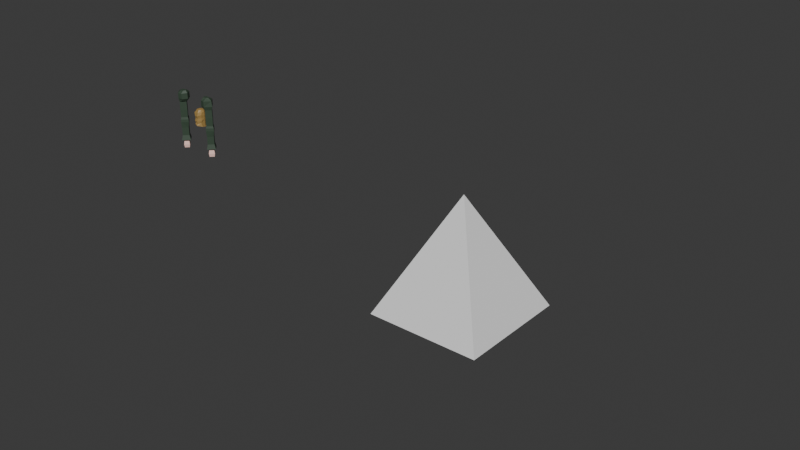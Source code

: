 # Source: desbugapfv.blend  (saved by Blender 4.3.34; exported with 4.5.12 LTS)
import bpy
from mathutils import Matrix  # noqa: F401  (used for matrix-valued properties, if any)

bpy.ops.wm.read_factory_settings(use_empty=True)
scene = bpy.context.scene
scene.name = 'Scene'

# ---- collections
col_collection = bpy.data.collections.new('Collection'); scene.collection.children.link(col_collection)

# ---- materials (node trees are filled in below, after node groups)
mat_m_skin = bpy.data.materials.new('m_skin')
mat_m_shirt = bpy.data.materials.new('m_shirt')
mat_m_pants = bpy.data.materials.new('m_pants')
mat_m_boots = bpy.data.materials.new('m_boots')
mat_m_hair = bpy.data.materials.new('m_hair')

# ---- material node trees
mat_m_skin.use_nodes = True; mat_m_skin.node_tree.nodes.clear()
_N = mat_m_skin.node_tree.nodes; _L = mat_m_skin.node_tree.links
n0 = _N.new('ShaderNodeBsdfPrincipled'); n0.name = 'Principled BSDF'; n0.location = (10, 300)
n0.inputs[0].default_value = (1.0, 0.6445, 0.5647, 1.0)
n1 = _N.new('ShaderNodeOutputMaterial'); n1.name = 'Material Output'; n1.location = (300, 300)
_L.new(n0.outputs[0], n1.inputs[0])
n1.is_active_output = True
mat_m_shirt.use_nodes = True; mat_m_shirt.node_tree.nodes.clear()
_N = mat_m_shirt.node_tree.nodes; _L = mat_m_shirt.node_tree.links
n0 = _N.new('ShaderNodeBsdfPrincipled'); n0.name = 'Principled BSDF'; n0.location = (10, 300)
n0.inputs[0].default_value = (0.04373, 0.07227, 0.04667, 1.0)
n1 = _N.new('ShaderNodeOutputMaterial'); n1.name = 'Material Output'; n1.location = (300, 300)
_L.new(n0.outputs[0], n1.inputs[0])
n1.is_active_output = True
mat_m_pants.use_nodes = True; mat_m_pants.node_tree.nodes.clear()
_N = mat_m_pants.node_tree.nodes; _L = mat_m_pants.node_tree.links
n0 = _N.new('ShaderNodeBsdfPrincipled'); n0.name = 'Principled BSDF'; n0.location = (10, 300)
n0.inputs[0].default_value = (0.0331, 0.02416, 0.0137, 1.0)
n1 = _N.new('ShaderNodeOutputMaterial'); n1.name = 'Material Output'; n1.location = (300, 300)
_L.new(n0.outputs[0], n1.inputs[0])
n1.is_active_output = True
mat_m_boots.use_nodes = True; mat_m_boots.node_tree.nodes.clear()
_N = mat_m_boots.node_tree.nodes; _L = mat_m_boots.node_tree.links
n0 = _N.new('ShaderNodeBsdfPrincipled'); n0.name = 'Principled BSDF'; n0.location = (10, 300)
n0.inputs[0].default_value = (0.01938, 0.01938, 0.01938, 1.0)
n1 = _N.new('ShaderNodeOutputMaterial'); n1.name = 'Material Output'; n1.location = (300, 300)
_L.new(n0.outputs[0], n1.inputs[0])
n1.is_active_output = True
mat_m_hair.use_nodes = True; mat_m_hair.node_tree.nodes.clear()
_N = mat_m_hair.node_tree.nodes; _L = mat_m_hair.node_tree.links
n0 = _N.new('ShaderNodeBsdfPrincipled'); n0.name = 'Principled BSDF'; n0.location = (10, 300)
n0.inputs[0].default_value = (0.3419, 0.2159, 0.0648, 1.0)
n1 = _N.new('ShaderNodeOutputMaterial'); n1.name = 'Material Output'; n1.location = (300, 300)
_L.new(n0.outputs[0], n1.inputs[0])
n1.is_active_output = True

# ---- world
world_world = bpy.data.worlds.new('World'); scene.world = world_world
world_world.use_nodes = True; world_world.node_tree.nodes.clear()
_N = world_world.node_tree.nodes; _L = world_world.node_tree.links
n0 = _N.new('ShaderNodeOutputWorld'); n0.name = 'World Output'; n0.location = (300, 300)
n1 = _N.new('ShaderNodeBackground'); n1.name = 'Background'; n1.location = (10, 300)
n1.inputs[0].default_value = (0.05088, 0.05088, 0.05088, 1.0)
_L.new(n1.outputs[0], n0.inputs[0])
n0.is_active_output = True
world_world.color = (0.05088, 0.05088, 0.05088)
world_world.sun_shadow_jitter_overblur = 0.0

# ---- meshes
me_cube_001 = bpy.data.meshes.new('Cube.001')
me_cube_001.from_pydata([(-0.3008, 0.7015, 5.731), (-0.5584, 0.8973, 7.137), (0.1751, 0.7015, 5.731), (0.1245, 0.9, 7.137), (-0.4524, 0.0, 5.731), (-0.5417, 0.0, 7.409), (0.2939, 0.0, 5.731), (0.1902, 0.0, 7.238), (-0.527, 0.83, 6.144), (0.1907, 0.83, 6.137), (0.333, 0.0, 6.337), (-0.6051, 0.0, 6.137), (-0.6588, 0.5, 7.203), (-0.3374, 0.7758, 5.922), (0.1871, 0.7758, 5.996), (-0.4433, 0.0, 5.922), (0.2885, 0.0, 5.996), (0.2802, 0.4615, 5.731), (-0.4247, 0.3915, 5.731), (0.285, 0.5, 7.253), (0.3618, 0.415, 6.237), (-0.6051, 0.415, 6.137), (0.2878, 0.4134, 5.996), (-0.4692, 0.4129, 5.922), (0.1946, 0.6872, 4.817), (-0.346, 0.705, 4.826), (0.2594, 0.4818, 4.832), (-0.3913, 0.442, 4.82), (-0.4042, 0.0, 4.811), (0.296, 0.0, 4.826), (0.2217, 0.4799, 4.135), (-0.5162, 0.0, 4.093), (0.2878, 0.0, 4.112), (-0.09836, 0.1226, 3.846), (-0.398, 0.5973, 4.239), (-0.09865, 0.0, 3.83), (-0.4107, 0.2797, 7.367), (-0.04948, 0.3252, 7.312), (0.135, 0.0, 7.901), (-0.5452, 0.0, 7.901), (-0.4171, 0.29, 7.901), (-0.05753, 0.324, 7.901), (-0.6858, 0.0, 7.198), (-0.3008, -0.7015, 5.731), (-0.5584, -0.8973, 7.137), (0.1751, -0.7015, 5.731), (0.1245, -0.9, 7.137), (-0.527, -0.83, 6.144), (0.1907, -0.83, 6.137), (-0.6588, -0.5, 7.203), (-0.3374, -0.7758, 5.922), (0.1871, -0.7758, 5.996), (0.2802, -0.4615, 5.731), (-0.4247, -0.3915, 5.731), (0.285, -0.5, 7.253), (0.3618, -0.415, 6.237), (-0.6051, -0.415, 6.137), (0.2878, -0.4134, 5.996), (-0.4692, -0.4129, 5.922), (0.1946, -0.6872, 4.817), (-0.346, -0.705, 4.826), (0.2594, -0.4818, 4.832), (-0.3913, -0.442, 4.82), (0.2217, -0.4799, 4.135), (-0.09836, -0.1226, 3.846), (-0.398, -0.5973, 4.239), (-0.4107, -0.2797, 7.367), (-0.04948, -0.3252, 7.312), (-0.4171, -0.29, 7.901), (-0.05753, -0.324, 7.901)], [], [(21, 12, 1, 8), (8, 1, 3, 9), (20, 19, 7, 10), (4, 15, 23, 18), (13, 8, 9, 14), (23, 21, 8, 13), (20, 22, 14, 9), (2, 14, 22, 17), (17, 22, 16, 6), (18, 23, 13, 0), (0, 13, 14, 2), (10, 16, 22, 20), (15, 11, 21, 23), (9, 3, 19, 20), (0, 2, 24, 25), (36, 12, 42, 5), (27, 25, 34), (27, 34, 31, 28), (2, 17, 26, 24), (18, 0, 25, 27), (17, 6, 29, 26), (4, 18, 27, 28), (12, 19, 3, 1), (36, 37, 19, 12), (32, 35, 33, 30), (35, 31, 34, 33), (26, 30, 24), (26, 29, 32, 30), (11, 42, 12, 21), (37, 36, 40, 41), (19, 37, 7), (38, 41, 40, 39), (7, 37, 41, 38), (36, 5, 39, 40), (56, 47, 44, 49), (47, 48, 46, 44), (55, 10, 7, 54), (4, 53, 58, 15), (50, 51, 48, 47), (58, 50, 47, 56), (55, 48, 51, 57), (45, 52, 57, 51), (52, 6, 16, 57), (53, 43, 50, 58), (43, 45, 51, 50), (10, 55, 57, 16), (15, 58, 56, 11), (48, 55, 54, 46), (43, 60, 59, 45), (66, 5, 42, 49), (62, 65, 60), (62, 28, 31, 65), (45, 59, 61, 52), (53, 62, 60, 43), (52, 61, 29, 6), (4, 28, 62, 53), (49, 44, 46, 54), (66, 49, 54, 67), (32, 63, 64, 35), (35, 64, 65, 31), (61, 59, 63), (61, 63, 32, 29), (11, 56, 49, 42), (67, 69, 68, 66), (54, 7, 67), (38, 39, 68, 69), (7, 38, 69, 67), (66, 68, 39, 5), (24, 30, 34, 25), (33, 34, 30), (64, 63, 65), (59, 60, 65, 63)])
me_cube_001.polygons.foreach_set('material_index', [1, 1, 1, 1, 1, 1, 1, 1, 1, 1, 1, 1, 1, 1, 1, 0, 2, 2, 1, 1, 1, 1, 1, 0, 2, 2, 2, 2, 1, 0, 0, 0, 0, 0, 1, 1, 1, 1, 1, 1, 1, 1, 1, 1, 1, 1, 1, 1, 1, 0, 2, 2, 1, 1, 1, 1, 1, 0, 2, 2, 2, 2, 1, 0, 0, 0, 0, 0, 2, 2, 2, 2])
_uv = me_cube_001.uv_layers.new(name='UVMap')
_uv.uv.foreach_set('vector', [0.5, 0.1875, 0.625, 0.1875, 0.625, 0.25, 0.5, 0.25, 0.5, 0.25, 0.625, 0.25, 0.625, 0.5, 0.5, 0.5, 0.5, 0.5625, 0.625, 0.5625, 0.625, 0.625, 0.5, 0.625, 0.375, 0.125, 0.4824, 0.125, 0.4824, 0.1875, 0.375, 0.1875, 0.4824, 0.25, 0.5, 0.25, 0.5, 0.5, 0.4824, 0.5, 0.4824, 0.1875, 0.5, 0.1875, 0.5, 0.25, 0.4824, 0.25, 0.5, 0.5625, 0.4824, 0.5624, 0.4824, 0.5, 0.5, 0.5, 0.375, 0.5, 0.4824, 0.5, 0.4824, 0.5624, 0.375, 0.5625, 0.375, 0.5625, 0.4824, 0.5624, 0.4824, 0.6248, 0.375, 0.625, 0.375, 0.1875, 0.4824, 0.1875, 0.4824, 0.25, 0.375, 0.25, 0.375, 0.25, 0.4824, 0.25, 0.4824, 0.5, 0.375, 0.5, 0.5, 0.625, 0.4824, 0.6248, 0.4824, 0.5624, 0.5, 0.5625, 0.4824, 0.125, 0.5, 0.125, 0.5, 0.1875, 0.4824, 0.1875, 0.5, 0.5, 0.625, 0.5, 0.625, 0.5625, 0.5, 0.5625, 0.375, 0.25, 0.375, 0.5, 0.375, 0.5, 0.375, 0.25, 0.0, 0.0, 0.0, 0.0, 0.0, 0.0, 0.0, 0.0, 0.375, 0.1875, 0.375, 0.25, 0.375, 0.25, 0.375, 0.1875, 0.375, 0.25, 0.0, 0.0, 0.0, 0.0, 0.375, 0.5, 0.375, 0.5625, 0.375, 0.5625, 0.375, 0.5, 0.375, 0.1875, 0.375, 0.25, 0.375, 0.25, 0.375, 0.1875, 0.375, 0.5625, 0.375, 0.625, 0.375, 0.625, 0.375, 0.5625, 0.375, 0.125, 0.375, 0.1875, 0.375, 0.1875, 0.375, 0.125, 0.625, 0.1875, 0.625, 0.5625, 0.625, 0.5, 0.625, 0.25, 0.625, 0.2635, 0.625, 0.4319, 0.625, 0.5625, 0.625, 0.1875, 0.0, 0.0, 0.25, 0.625, 0.375, 1.0, 0.375, 0.75, 0.25, 0.625, 0.0, 0.0, 0.375, 0.25, 0.375, 1.0, 0.375, 0.5625, 0.0, 0.0, 0.375, 0.5, 0.375, 0.5625, 0.0, 0.0, 0.0, 0.0, 0.0, 0.0, 0.5, 0.125, 0.0, 0.0, 0.625, 0.1875, 0.5, 0.1875, 0.625, 0.4319, 0.625, 0.2635, 0.625, 0.2635, 0.625, 0.4319, 0.0, 0.0, 0.0, 0.0, 0.0, 0.0, 0.625, 0.5622, 0.625, 0.4319, 0.625, 0.2635, 0.625, 0.125, 0.625, 0.5622, 0.625, 0.4319, 0.625, 0.4319, 0.625, 0.5622, 0.625, 0.2635, 0.625, 0.125, 0.625, 0.125, 0.625, 0.2635, 0.5, 0.1875, 0.5, 0.25, 0.625, 0.25, 0.625, 0.1875, 0.5, 0.25, 0.5, 0.5, 0.625, 0.5, 0.625, 0.25, 0.5, 0.5625, 0.5, 0.625, 0.625, 0.625, 0.625, 0.5625, 0.375, 0.125, 0.375, 0.1875, 0.4824, 0.1875, 0.4824, 0.125, 0.4824, 0.25, 0.4824, 0.5, 0.5, 0.5, 0.5, 0.25, 0.4824, 0.1875, 0.4824, 0.25, 0.5, 0.25, 0.5, 0.1875, 0.5, 0.5625, 0.5, 0.5, 0.4824, 0.5, 0.4824, 0.5624, 0.375, 0.5, 0.375, 0.5625, 0.4824, 0.5624, 0.4824, 0.5, 0.375, 0.5625, 0.375, 0.625, 0.4824, 0.6248, 0.4824, 0.5624, 0.375, 0.1875, 0.375, 0.25, 0.4824, 0.25, 0.4824, 0.1875, 0.375, 0.25, 0.375, 0.5, 0.4824, 0.5, 0.4824, 0.25, 0.5, 0.625, 0.5, 0.5625, 0.4824, 0.5624, 0.4824, 0.6248, 0.4824, 0.125, 0.4824, 0.1875, 0.5, 0.1875, 0.5, 0.125, 0.5, 0.5, 0.5, 0.5625, 0.625, 0.5625, 0.625, 0.5, 0.375, 0.25, 0.375, 0.25, 0.375, 0.5, 0.375, 0.5, 0.0, 0.0, 0.0, 0.0, 0.0, 0.0, 0.0, 0.0, 0.375, 0.1875, 0.375, 0.25, 0.375, 0.25, 0.375, 0.1875, 0.0, 0.0, 0.0, 0.0, 0.375, 0.25, 0.375, 0.5, 0.375, 0.5, 0.375, 0.5625, 0.375, 0.5625, 0.375, 0.1875, 0.375, 0.1875, 0.375, 0.25, 0.375, 0.25, 0.375, 0.5625, 0.375, 0.5625, 0.375, 0.625, 0.375, 0.625, 0.375, 0.125, 0.375, 0.125, 0.375, 0.1875, 0.375, 0.1875, 0.625, 0.1875, 0.625, 0.25, 0.625, 0.5, 0.625, 0.5625, 0.625, 0.2635, 0.625, 0.1875, 0.625, 0.5625, 0.625, 0.4319, 0.0, 0.0, 0.375, 0.75, 0.375, 1.0, 0.25, 0.625, 0.25, 0.625, 0.375, 1.0, 0.375, 0.25, 0.0, 0.0, 0.375, 0.5625, 0.375, 0.5, 0.0, 0.0, 0.375, 0.5625, 0.0, 0.0, 0.0, 0.0, 0.0, 0.0, 0.5, 0.125, 0.5, 0.1875, 0.625, 0.1875, 0.0, 0.0, 0.625, 0.4319, 0.625, 0.4319, 0.625, 0.2635, 0.625, 0.2635, 0.0, 0.0, 0.0, 0.0, 0.0, 0.0, 0.625, 0.5622, 0.625, 0.125, 0.625, 0.2635, 0.625, 0.4319, 0.625, 0.5622, 0.625, 0.5622, 0.625, 0.4319, 0.625, 0.4319, 0.625, 0.2635, 0.625, 0.2635, 0.625, 0.125, 0.625, 0.125, 0.375, 0.5, 0.0, 0.0, 0.375, 0.25, 0.375, 0.25, 0.375, 1.0, 0.375, 0.25, 0.375, 0.75, 0.375, 1.0, 0.375, 0.75, 0.375, 0.25, 0.375, 0.5, 0.375, 0.25, 0.375, 0.25, 0.0, 0.0])
me_cube_001.materials.append(mat_m_skin)
me_cube_001.materials.append(mat_m_shirt)
me_cube_001.materials.append(mat_m_pants)
me_cube_001.materials.append(mat_m_boots)
me_cube_001.use_mirror_y = True
me_cube_001.update()
me_cube_002 = bpy.data.meshes.new('Cube.002')
me_cube_002.from_pydata([(-5.765, 4.268, 32.02), (-3.75, 2.253, 32.02), (-3.764, 4.261, 32.02), (-5.765, 4.268, 27.02), (-3.759, 4.261, 27.02), (-3.751, 2.253, 27.02), (-5.924, 4.427, 26.33), (-3.617, 4.405, 26.33), (-3.595, 2.098, 26.33), (-5.416, 3.918, 21.14), (-4.072, 3.918, 21.14), (-4.108, 2.61, 21.14), (-3.417, 1.919, 19.63), (-3.383, 4.639, 19.63), (-6.103, 4.604, 19.63), (-3.647, 2.149, 35.67), (-4.994, 3.496, 35.67), (-5.872, 4.374, 34.91), (-6.053, 4.556, 33.16), (-3.522, 4.503, 33.16), (-3.522, 4.503, 34.91), (-4.283, 3.492, 35.67), (-3.055, 3.309, 32.57), (-2.699, 3.423, 33.17), (-2.79, 3.505, 34.91), (-3.42, 2.945, 35.66), (-5.825, 4.327, 29.52), (-3.722, 4.301, 29.52), (-3.69, 2.193, 29.52), (-3.767, 2.269, 23.64), (-3.731, 4.291, 23.64), (-5.753, 4.255, 23.64), (-3.551, 2.055, 25.49), (-5.968, 4.47, 25.49), (-3.588, 4.434, 25.49), (-3.143, 1.648, 33.16), (-3.23, 1.733, 34.9), (-5.759, 2.266, 32.02), (-5.759, 2.261, 27.02), (-5.903, 2.119, 26.33), (-5.416, 2.575, 21.14), (-6.136, 1.886, 19.63), (-6.0, 2.025, 33.16), (-6.001, 2.025, 34.91), (-4.989, 2.786, 35.67), (-4.807, 1.558, 32.57), (-4.921, 1.201, 33.17), (-5.002, 1.293, 34.91), (-4.442, 1.922, 35.66), (-5.799, 2.224, 29.52), (-5.788, 2.234, 23.64), (-5.932, 2.09, 25.49), (-3.729, 4.293, 21.14), (-5.756, 4.258, 21.14), (-3.764, 2.266, 21.14), (-5.79, 2.232, 21.14), (-4.072, 3.918, 19.27), (-5.416, 3.918, 19.27), (-4.108, 2.61, 19.27), (-5.416, 2.575, 19.27), (-3.992, 3.996, 19.02), (-5.493, 3.996, 19.02), (-4.032, 2.534, 19.02), (-5.493, 2.495, 19.02), (-3.992, 3.996, 17.02), (-5.493, 3.996, 17.02), (-4.032, 2.534, 17.02), (-5.493, 2.495, 17.02), (-5.644, 2.341, 18.02), (-5.644, 4.146, 18.02), (-3.838, 4.146, 18.02), (-3.886, 2.388, 18.02), (4.268, -5.765, 32.02), (2.253, -3.75, 32.02), (4.261, -3.764, 32.02), (4.268, -5.765, 27.02), (4.261, -3.759, 27.02), (2.253, -3.751, 27.02), (4.427, -5.924, 26.33), (4.405, -3.617, 26.33), (2.098, -3.595, 26.33), (3.918, -5.416, 21.14), (3.918, -4.072, 21.14), (2.61, -4.108, 21.14), (1.919, -3.417, 19.63), (4.639, -3.383, 19.63), (4.604, -6.103, 19.63), (2.149, -3.647, 35.67), (3.496, -4.994, 35.67), (4.374, -5.872, 34.91), (4.556, -6.053, 33.16), (4.503, -3.522, 33.16), (4.503, -3.522, 34.91), (3.492, -4.283, 35.67), (3.309, -3.055, 32.57), (3.423, -2.699, 33.17), (3.505, -2.79, 34.91), (2.945, -3.42, 35.66), (4.327, -5.825, 29.52), (4.301, -3.722, 29.52), (2.193, -3.69, 29.52), (2.269, -3.767, 23.64), (4.291, -3.731, 23.64), (4.255, -5.753, 23.64), (2.055, -3.551, 25.49), (4.47, -5.968, 25.49), (4.434, -3.588, 25.49), (1.648, -3.143, 33.16), (1.733, -3.23, 34.9), (2.266, -5.759, 32.02), (2.261, -5.759, 27.02), (2.119, -5.903, 26.33), (2.575, -5.416, 21.14), (1.886, -6.136, 19.63), (2.025, -6.0, 33.16), (2.025, -6.001, 34.91), (2.786, -4.989, 35.67), (1.558, -4.807, 32.57), (1.201, -4.921, 33.17), (1.293, -5.002, 34.91), (1.922, -4.442, 35.66), (2.224, -5.799, 29.52), (2.234, -5.788, 23.64), (2.09, -5.932, 25.49), (4.293, -3.729, 21.14), (4.258, -5.756, 21.14), (2.266, -3.764, 21.14), (2.232, -5.79, 21.14), (3.918, -4.072, 19.27), (3.918, -5.416, 19.27), (2.61, -4.108, 19.27), (2.575, -5.416, 19.27), (3.996, -3.992, 19.02), (3.996, -5.493, 19.02), (2.534, -4.032, 19.02), (2.495, -5.493, 19.02), (3.996, -3.992, 17.02), (3.996, -5.493, 17.02), (2.534, -4.032, 17.02), (2.495, -5.493, 17.02), (2.341, -5.644, 18.02), (4.146, -5.644, 18.02), (4.146, -3.838, 18.02), (2.388, -3.886, 18.02)], [], [(27, 28, 1, 2), (4, 5, 8, 7), (26, 3, 4, 27), (3, 4, 7, 6), (53, 52, 13, 14), (31, 30, 52, 53), (30, 29, 54, 52), (52, 54, 12, 13), (0, 2, 19, 18), (17, 18, 19, 20), (21, 16, 17, 20), (1, 22, 2), (21, 20, 24, 25), (20, 19, 23, 24), (19, 2, 22, 23), (15, 16, 21, 25), (0, 26, 27, 2), (4, 5, 28, 27), (34, 32, 29, 30), (33, 34, 30, 31), (6, 7, 34, 33), (7, 8, 32, 34), (15, 25, 24, 36), (36, 24, 23, 35), (49, 37, 1, 28), (38, 39, 8, 5), (26, 49, 38, 3), (3, 6, 39, 38), (53, 14, 41, 55), (31, 53, 55, 50), (50, 55, 54, 29), (55, 41, 12, 54), (0, 18, 42, 37), (17, 43, 42, 18), (44, 43, 17, 16), (1, 37, 45), (44, 48, 47, 43), (43, 47, 46, 42), (42, 46, 45, 37), (15, 48, 44, 16), (1, 45, 46, 35), (0, 37, 49, 26), (38, 49, 28, 5), (51, 50, 29, 32), (33, 31, 50, 51), (6, 33, 51, 39), (39, 51, 32, 8), (15, 36, 47, 48), (1, 35, 23, 22), (36, 35, 46, 47), (9, 40, 59, 57), (9, 10, 52, 53), (10, 11, 54, 52), (40, 9, 53, 55), (11, 40, 55, 54), (59, 58, 62, 63), (10, 9, 57, 56), (40, 11, 58, 59), (11, 10, 56, 58), (69, 68, 67, 65), (58, 56, 60, 62), (57, 59, 63, 61), (56, 57, 61, 60), (66, 64, 65, 67), (70, 69, 65, 64), (68, 71, 66, 67), (71, 70, 64, 66), (62, 60, 70, 71), (63, 62, 71, 68), (60, 61, 69, 70), (61, 63, 68, 69), (99, 74, 73, 100), (76, 79, 80, 77), (98, 99, 76, 75), (75, 78, 79, 76), (125, 86, 85, 124), (103, 125, 124, 102), (102, 124, 126, 101), (124, 85, 84, 126), (72, 90, 91, 74), (89, 92, 91, 90), (93, 92, 89, 88), (73, 74, 94), (93, 97, 96, 92), (92, 96, 95, 91), (91, 95, 94, 74), (87, 97, 93, 88), (72, 74, 99, 98), (76, 99, 100, 77), (106, 102, 101, 104), (105, 103, 102, 106), (78, 105, 106, 79), (79, 106, 104, 80), (87, 108, 96, 97), (108, 107, 95, 96), (121, 100, 73, 109), (110, 77, 80, 111), (98, 75, 110, 121), (75, 110, 111, 78), (125, 127, 113, 86), (103, 122, 127, 125), (122, 101, 126, 127), (127, 126, 84, 113), (72, 109, 114, 90), (89, 90, 114, 115), (116, 88, 89, 115), (73, 117, 109), (116, 115, 119, 120), (115, 114, 118, 119), (114, 109, 117, 118), (87, 88, 116, 120), (73, 107, 118, 117), (72, 98, 121, 109), (110, 77, 100, 121), (123, 104, 101, 122), (105, 123, 122, 103), (78, 111, 123, 105), (111, 80, 104, 123), (87, 120, 119, 108), (73, 94, 95, 107), (108, 119, 118, 107), (81, 129, 131, 112), (81, 125, 124, 82), (82, 124, 126, 83), (112, 127, 125, 81), (83, 126, 127, 112), (131, 135, 134, 130), (82, 128, 129, 81), (112, 131, 130, 83), (83, 130, 128, 82), (141, 137, 139, 140), (130, 134, 132, 128), (129, 133, 135, 131), (128, 132, 133, 129), (138, 139, 137, 136), (142, 136, 137, 141), (140, 139, 138, 143), (143, 138, 136, 142), (134, 143, 142, 132), (135, 140, 143, 134), (132, 142, 141, 133), (133, 141, 140, 135)])
me_cube_002.polygons.foreach_set('material_index', [1, 1, 1, 1, 1, 1, 1, 1, 1, 1, 1, 1, 1, 1, 1, 1, 1, 1, 1, 1, 1, 1, 1, 1, 1, 1, 1, 1, 1, 1, 1, 1, 1, 1, 1, 1, 1, 1, 1, 1, 1, 1, 1, 1, 1, 1, 1, 1, 1, 1, 0, 1, 1, 1, 1, 0, 0, 0, 0, 0, 0, 0, 0, 0, 0, 0, 0, 0, 0, 0, 0, 1, 1, 1, 1, 1, 1, 1, 1, 1, 1, 1, 1, 1, 1, 1, 1, 1, 1, 1, 1, 1, 1, 1, 1, 1, 1, 1, 1, 1, 1, 1, 1, 1, 1, 1, 1, 1, 1, 1, 1, 1, 1, 1, 1, 1, 1, 1, 1, 1, 1, 0, 1, 1, 1, 1, 0, 0, 0, 0, 0, 0, 0, 0, 0, 0, 0, 0, 0, 0, 0, 0])
_uv = me_cube_002.uv_layers.new(name='UVMap')
_uv.uv.foreach_set('vector', [0.1875, 0.25, 0.1875, 0.375, 0.0, 0.0, 0.0, 0.0, 0.375, 0.5, 0.375, 0.75, 0.375, 0.75, 0.375, 0.5, 0.1875, 0.125, 0.375, 0.25, 0.375, 0.5, 0.1875, 0.25, 0.375, 0.25, 0.375, 0.5, 0.375, 0.5, 0.375, 0.25, 0.375, 0.25, 0.375, 0.5, 0.375, 0.5, 0.375, 0.25, 0.375, 0.25, 0.375, 0.5, 0.375, 0.5, 0.375, 0.25, 0.375, 0.5, 0.375, 0.75, 0.375, 0.75, 0.375, 0.5, 0.375, 0.5, 0.375, 0.75, 0.375, 0.75, 0.375, 0.5, 0.0, 0.0, 0.0, 0.0, 0.0, 0.0, 0.0, 0.0, 0.0, 0.0, 0.0, 0.0, 0.0, 0.0, 0.0, 0.0, 0.0, 0.0, 0.0, 0.0, 0.0, 0.0, 0.0, 0.0, 0.0, 0.0, 0.0, 0.0, 0.0, 0.0, 0.0, 0.0, 0.0, 0.0, 0.0, 0.0, 0.0, 0.0, 0.0, 0.0, 0.0, 0.0, 0.0, 0.0, 0.0, 0.0, 0.0, 0.0, 0.0, 0.0, 0.0, 0.0, 0.0, 0.0, 0.0, 0.0, 0.0, 0.0, 0.0, 0.0, 0.0, 0.0, 0.0, 0.0, 0.1875, 0.125, 0.1875, 0.25, 0.0, 0.0, 0.375, 0.5, 0.375, 0.75, 0.1875, 0.375, 0.1875, 0.25, 0.375, 0.5, 0.375, 0.75, 0.375, 0.75, 0.375, 0.5, 0.375, 0.25, 0.375, 0.5, 0.375, 0.5, 0.375, 0.25, 0.375, 0.25, 0.375, 0.5, 0.375, 0.5, 0.375, 0.25, 0.375, 0.5, 0.375, 0.75, 0.375, 0.75, 0.375, 0.5, 0.0, 0.0, 0.0, 0.0, 0.0, 0.0, 0.0, 0.0, 0.0, 0.0, 0.0, 0.0, 0.0, 0.0, 0.0, 0.0, 0.1875, 0.25, 0.0, 0.0, 0.0, 0.0, 0.1875, 0.375, 0.375, 0.5, 0.375, 0.5, 0.375, 0.75, 0.375, 0.75, 0.1875, 0.125, 0.1875, 0.25, 0.375, 0.5, 0.375, 0.25, 0.375, 0.25, 0.375, 0.25, 0.375, 0.5, 0.375, 0.5, 0.375, 0.25, 0.375, 0.25, 0.375, 0.5, 0.375, 0.5, 0.375, 0.25, 0.375, 0.25, 0.375, 0.5, 0.375, 0.5, 0.375, 0.5, 0.375, 0.5, 0.375, 0.75, 0.375, 0.75, 0.375, 0.5, 0.375, 0.5, 0.375, 0.75, 0.375, 0.75, 0.0, 0.0, 0.0, 0.0, 0.0, 0.0, 0.0, 0.0, 0.0, 0.0, 0.0, 0.0, 0.0, 0.0, 0.0, 0.0, 0.0, 0.0, 0.0, 0.0, 0.0, 0.0, 0.0, 0.0, 0.0, 0.0, 0.0, 0.0, 0.0, 0.0, 0.0, 0.0, 0.0, 0.0, 0.0, 0.0, 0.0, 0.0, 0.0, 0.0, 0.0, 0.0, 0.0, 0.0, 0.0, 0.0, 0.0, 0.0, 0.0, 0.0, 0.0, 0.0, 0.0, 0.0, 0.0, 0.0, 0.0, 0.0, 0.0, 0.0, 0.0, 0.0, 0.0, 0.0, 0.0, 0.0, 0.0, 0.0, 0.0, 0.0, 0.0, 0.0, 0.0, 0.0, 0.1875, 0.25, 0.1875, 0.125, 0.375, 0.5, 0.1875, 0.25, 0.1875, 0.375, 0.375, 0.75, 0.375, 0.5, 0.375, 0.5, 0.375, 0.75, 0.375, 0.75, 0.375, 0.25, 0.375, 0.25, 0.375, 0.5, 0.375, 0.5, 0.375, 0.25, 0.375, 0.25, 0.375, 0.5, 0.375, 0.5, 0.375, 0.5, 0.375, 0.5, 0.375, 0.75, 0.375, 0.75, 0.0, 0.0, 0.0, 0.0, 0.0, 0.0, 0.0, 0.0, 0.0, 0.0, 0.0, 0.0, 0.0, 0.0, 0.0, 0.0, 0.0, 0.0, 0.0, 0.0, 0.0, 0.0, 0.0, 0.0, 0.0, 0.0, 0.0, 0.0, 0.0, 0.0, 0.0, 0.0, 0.0, 0.0, 0.0, 0.0, 0.0, 0.0, 0.0, 0.0, 0.0, 0.0, 0.0, 0.0, 0.0, 0.0, 0.0, 0.0, 0.0, 0.0, 0.0, 0.0, 0.0, 0.0, 0.0, 0.0, 0.0, 0.0, 0.0, 0.0, 0.0, 0.0, 0.0, 0.0, 0.0, 0.0, 0.0, 0.0, 0.0, 0.0, 0.0, 0.0, 0.0, 0.0, 0.0, 0.0, 0.0, 0.0, 0.0, 0.0, 0.0, 0.0, 0.0, 0.0, 0.0, 0.0, 0.0, 0.0, 0.0, 0.0, 0.0, 0.0, 0.0, 0.0, 0.0, 0.0, 0.0, 0.0, 0.0, 0.0, 0.0, 0.0, 0.0, 0.0, 0.0, 0.0, 0.0, 0.0, 0.0, 0.0, 0.0, 0.0, 0.0, 0.0, 0.0, 0.0, 0.0, 0.0, 0.0, 0.0, 0.0, 0.0, 0.0, 0.0, 0.0, 0.0, 0.0, 0.0, 0.0, 0.0, 0.0, 0.0, 0.0, 0.0, 0.0, 0.0, 0.0, 0.0, 0.0, 0.0, 0.0, 0.0, 0.0, 0.0, 0.0, 0.0, 0.0, 0.0, 0.0, 0.0, 0.0, 0.0, 0.0, 0.0, 0.0, 0.0, 0.0, 0.0, 0.0, 0.0, 0.0, 0.0, 0.0, 0.0, 0.0, 0.0, 0.0, 0.0, 0.0, 0.0, 0.0, 0.0, 0.0, 0.0, 0.0, 0.0, 0.0, 0.0, 0.0, 0.0, 0.0, 0.0, 0.0, 0.0, 0.0, 0.0, 0.0, 0.0, 0.0, 0.0, 0.0, 0.0, 0.1875, 0.25, 0.0, 0.0, 0.0, 0.0, 0.1875, 0.375, 0.375, 0.5, 0.375, 0.5, 0.375, 0.75, 0.375, 0.75, 0.1875, 0.125, 0.1875, 0.25, 0.375, 0.5, 0.375, 0.25, 0.375, 0.25, 0.375, 0.25, 0.375, 0.5, 0.375, 0.5, 0.375, 0.25, 0.375, 0.25, 0.375, 0.5, 0.375, 0.5, 0.375, 0.25, 0.375, 0.25, 0.375, 0.5, 0.375, 0.5, 0.375, 0.5, 0.375, 0.5, 0.375, 0.75, 0.375, 0.75, 0.375, 0.5, 0.375, 0.5, 0.375, 0.75, 0.375, 0.75, 0.0, 0.0, 0.0, 0.0, 0.0, 0.0, 0.0, 0.0, 0.0, 0.0, 0.0, 0.0, 0.0, 0.0, 0.0, 0.0, 0.0, 0.0, 0.0, 0.0, 0.0, 0.0, 0.0, 0.0, 0.0, 0.0, 0.0, 0.0, 0.0, 0.0, 0.0, 0.0, 0.0, 0.0, 0.0, 0.0, 0.0, 0.0, 0.0, 0.0, 0.0, 0.0, 0.0, 0.0, 0.0, 0.0, 0.0, 0.0, 0.0, 0.0, 0.0, 0.0, 0.0, 0.0, 0.0, 0.0, 0.0, 0.0, 0.0, 0.0, 0.0, 0.0, 0.0, 0.0, 0.0, 0.0, 0.1875, 0.25, 0.1875, 0.125, 0.375, 0.5, 0.1875, 0.25, 0.1875, 0.375, 0.375, 0.75, 0.375, 0.5, 0.375, 0.5, 0.375, 0.75, 0.375, 0.75, 0.375, 0.25, 0.375, 0.25, 0.375, 0.5, 0.375, 0.5, 0.375, 0.25, 0.375, 0.25, 0.375, 0.5, 0.375, 0.5, 0.375, 0.5, 0.375, 0.5, 0.375, 0.75, 0.375, 0.75, 0.0, 0.0, 0.0, 0.0, 0.0, 0.0, 0.0, 0.0, 0.0, 0.0, 0.0, 0.0, 0.0, 0.0, 0.0, 0.0, 0.1875, 0.25, 0.1875, 0.375, 0.0, 0.0, 0.0, 0.0, 0.375, 0.5, 0.375, 0.75, 0.375, 0.75, 0.375, 0.5, 0.1875, 0.125, 0.375, 0.25, 0.375, 0.5, 0.1875, 0.25, 0.375, 0.25, 0.375, 0.5, 0.375, 0.5, 0.375, 0.25, 0.375, 0.25, 0.375, 0.5, 0.375, 0.5, 0.375, 0.25, 0.375, 0.25, 0.375, 0.5, 0.375, 0.5, 0.375, 0.25, 0.375, 0.5, 0.375, 0.75, 0.375, 0.75, 0.375, 0.5, 0.375, 0.5, 0.375, 0.75, 0.375, 0.75, 0.375, 0.5, 0.0, 0.0, 0.0, 0.0, 0.0, 0.0, 0.0, 0.0, 0.0, 0.0, 0.0, 0.0, 0.0, 0.0, 0.0, 0.0, 0.0, 0.0, 0.0, 0.0, 0.0, 0.0, 0.0, 0.0, 0.0, 0.0, 0.0, 0.0, 0.0, 0.0, 0.0, 0.0, 0.0, 0.0, 0.0, 0.0, 0.0, 0.0, 0.0, 0.0, 0.0, 0.0, 0.0, 0.0, 0.0, 0.0, 0.0, 0.0, 0.0, 0.0, 0.0, 0.0, 0.0, 0.0, 0.0, 0.0, 0.0, 0.0, 0.0, 0.0, 0.0, 0.0, 0.0, 0.0, 0.0, 0.0, 0.0, 0.0, 0.0, 0.0, 0.0, 0.0, 0.1875, 0.125, 0.1875, 0.25, 0.0, 0.0, 0.375, 0.5, 0.375, 0.75, 0.1875, 0.375, 0.1875, 0.25, 0.375, 0.5, 0.375, 0.75, 0.375, 0.75, 0.375, 0.5, 0.375, 0.25, 0.375, 0.5, 0.375, 0.5, 0.375, 0.25, 0.375, 0.25, 0.375, 0.5, 0.375, 0.5, 0.375, 0.25, 0.375, 0.5, 0.375, 0.75, 0.375, 0.75, 0.375, 0.5, 0.0, 0.0, 0.0, 0.0, 0.0, 0.0, 0.0, 0.0, 0.0, 0.0, 0.0, 0.0, 0.0, 0.0, 0.0, 0.0, 0.0, 0.0, 0.0, 0.0, 0.0, 0.0, 0.0, 0.0, 0.0, 0.0, 0.0, 0.0, 0.0, 0.0, 0.0, 0.0, 0.0, 0.0, 0.0, 0.0, 0.0, 0.0, 0.0, 0.0, 0.0, 0.0, 0.0, 0.0, 0.0, 0.0, 0.0, 0.0, 0.0, 0.0, 0.0, 0.0, 0.0, 0.0, 0.0, 0.0, 0.0, 0.0, 0.0, 0.0, 0.0, 0.0, 0.0, 0.0, 0.0, 0.0, 0.0, 0.0, 0.0, 0.0, 0.0, 0.0, 0.0, 0.0, 0.0, 0.0, 0.0, 0.0, 0.0, 0.0, 0.0, 0.0, 0.0, 0.0, 0.0, 0.0, 0.0, 0.0, 0.0, 0.0, 0.0, 0.0, 0.0, 0.0, 0.0, 0.0, 0.0, 0.0, 0.0, 0.0, 0.0, 0.0, 0.0, 0.0, 0.0, 0.0, 0.0, 0.0, 0.0, 0.0, 0.0, 0.0, 0.0, 0.0, 0.0, 0.0, 0.0, 0.0, 0.0, 0.0, 0.0, 0.0, 0.0, 0.0, 0.0, 0.0, 0.0, 0.0, 0.0, 0.0, 0.0, 0.0, 0.0, 0.0, 0.0, 0.0, 0.0, 0.0, 0.0, 0.0, 0.0, 0.0, 0.0, 0.0, 0.0, 0.0, 0.0, 0.0, 0.0, 0.0, 0.0, 0.0, 0.0, 0.0, 0.0, 0.0, 0.0, 0.0, 0.0, 0.0, 0.0, 0.0, 0.0, 0.0, 0.0, 0.0, 0.0, 0.0, 0.0, 0.0, 0.0, 0.0, 0.0, 0.0, 0.0, 0.0, 0.0, 0.0, 0.0, 0.0, 0.0, 0.0, 0.0, 0.0, 0.0, 0.0, 0.0, 0.0, 0.0, 0.0, 0.0, 0.0])
me_cube_002.materials.append(mat_m_skin)
me_cube_002.materials.append(mat_m_shirt)
me_cube_002.update()
me_cube_004 = bpy.data.meshes.new('Cube.004')
me_cube_004.from_pydata([(-0.7801, -0.7772, 18.91), (-1.09, -0.2771, 18.92), (0.6366, 0.4061, 19.05), (0.6366, -0.4061, 19.05), (-1.099, 0.2581, 18.92), (-0.7801, 0.776, 18.95), (0.0341, 0.9126, 19.13), (-0.7801, 1.0, 19.75), (0.5096, -0.3697, 18.21), (-0.0873, -0.8536, 18.67), (0.0341, -0.9024, 19.13), (-1.345, 0.4061, 19.75), (-0.113, 0.8566, 18.69), (0.5096, 0.3843, 18.2), (-1.345, -0.4061, 19.75), (-0.7801, -1.0, 19.75), (-1.027, -0.2623, 20.95), (-1.319, -0.4061, 20.6), (-0.6363, -0.6528, 20.95), (-0.7801, -0.9646, 20.45), (-0.6363, 0.6528, 20.95), (-0.7801, 0.9858, 20.44), (-1.027, 0.2623, 20.95), (-1.319, 0.4061, 20.6), (-0.1117, -0.6528, 20.95), (0.03212, -0.9646, 20.45), (0.2788, -0.2623, 20.95), (0.5328, -0.4061, 20.46), (0.2788, 0.2623, 20.95), (0.5328, 0.4061, 20.46), (-0.1117, 0.6528, 20.95), (0.03212, 0.9858, 20.44), (0.03311, 1.0, 20.02), (-0.7801, 1.0, 20.18), (-1.354, 0.4061, 20.18), (-1.354, -0.4061, 20.18), (-0.7801, -1.0, 20.18), (0.03311, -1.0, 20.02), (0.623, -0.4061, 19.82), (0.623, 0.4061, 19.82), (-0.374, -1.146e-07, 21.14), (-0.04665, 0.007367, 18.26), (-0.7784, 0.006006, 18.9), (-1.094, -0.009486, 18.92), (0.5096, 2.98e-08, 18.12), (-1.345, 0.0, 19.75), (0.6366, 0.0, 19.05), (-1.027, -2.98e-08, 20.95), (-1.319, 0.0, 20.6), (0.5328, 6.153e-09, 20.46), (0.2788, 2.98e-08, 20.95), (0.623, 0.0, 19.82), (-1.354, 0.0, 20.18), (0.5369, 0.6437, 19.77), (0.3468, 0.7449, 19.57), (-1.512, 0.647, 17.66), (-0.7561, 1.453, 17.89), (0.2096, 0.8577, 19.29), (0.3827, 0.6567, 18.43), (0.2765, 0.8322, 18.15), (0.6514, 0.4008, 19.84), (-0.1596, 1.327, 18.19), (0.4099, 0.6677, 19.15), (0.5057, 0.7014, 17.81), (-0.1338, 0.6291, 21.04), (-0.7751, 1.037, 20.48), (-0.6356, 0.6636, 21.02), (-1.33, 0.5124, 20.62), (0.316, 0.2895, 20.98), (0.5702, 0.3971, 20.54), (0.2758, 0.9865, 20.44), (0.6344, 0.1879, 20.05), (0.6123, 0.1515, 20.22), (0.6327, -1.404e-10, 20.08), (0.5734, -2.311e-09, 20.63), (0.3184, -2.879e-09, 20.97), (-1.523, -4.87e-10, 17.53), (-1.06, -6.887e-10, 21.03), (-1.436, -1.812e-09, 20.67), (-0.02813, 1.183, 19.85), (-0.06402, 1.107, 19.34), (-0.1097, 1.336, 18.84), (-0.1497, 1.206, 18.43), (-1.539, -1.768e-09, 19.96), (-0.7264, 1.261, 19.91), (-1.345, 0.6613, 20.12), (-1.523, -7.484e-10, 19.49), (-0.7186, 1.159, 19.34), (-1.328, 0.6407, 19.47), (-1.523, -8.555e-10, 19.04), (-0.7316, 1.269, 18.75), (-1.406, 0.6598, 18.98), (-1.523, -9.228e-11, 18.52), (-0.7346, 1.282, 18.24), (-1.289, 0.7198, 18.41), (-0.371, -2.003e-10, 21.18), (-1.035, 0.2977, 20.99), (0.5369, -0.6437, 19.77), (0.3468, -0.7449, 19.57), (-1.512, -0.647, 17.66), (-0.7561, -1.453, 17.89), (0.2096, -0.8577, 19.29), (0.3827, -0.6567, 18.43), (0.2765, -0.8322, 18.15), (0.6514, -0.4008, 19.84), (-0.1596, -1.327, 18.19), (0.4099, -0.6677, 19.15), (0.5057, -0.7014, 17.81), (-0.1338, -0.6291, 21.04), (-0.7751, -1.037, 20.48), (-0.6356, -0.6636, 21.02), (-1.33, -0.5124, 20.62), (0.316, -0.2895, 20.98), (0.5702, -0.3971, 20.54), (0.2758, -0.9865, 20.44), (0.6344, -0.1879, 20.05), (0.6123, -0.1515, 20.22), (-0.02813, -1.183, 19.85), (-0.06402, -1.107, 19.34), (-0.1097, -1.336, 18.84), (-0.1497, -1.206, 18.43), (-0.7264, -1.261, 19.91), (-1.345, -0.6613, 20.12), (-0.7186, -1.159, 19.34), (-1.328, -0.6407, 19.47), (-0.7316, -1.269, 18.75), (-1.406, -0.6598, 18.98), (-0.7346, -1.282, 18.24), (-1.289, -0.7198, 18.41), (-1.035, -0.2977, 20.99), (0.5192, 0.6304, 19.77), (0.3318, 0.7289, 19.57), (-1.492, 0.6386, 17.65), (-0.7458, 1.434, 17.88), (0.1934, 0.8426, 19.29), (0.3663, 0.6419, 18.44), (0.2602, 0.8175, 18.15), (0.6307, 0.3935, 19.84), (-0.1669, 1.308, 18.18), (0.3946, 0.6518, 19.15), (0.4895, 0.6875, 17.81), (-0.1386, 0.6175, 21.02), (-0.7685, 1.018, 20.47), (-0.6313, 0.6512, 21.0), (-1.313, 0.5021, 20.61), (0.3032, 0.2846, 20.96), (0.5506, 0.3907, 20.53), (0.264, 0.9693, 20.43), (0.6124, 0.1873, 20.05), (0.5903, 0.1509, 20.22), (0.6107, 1.617e-11, 20.07), (0.5529, -4.043e-12, 20.63), (0.3052, -8.086e-12, 20.95), (-1.501, 2.021e-12, 17.53), (-1.05, 0.0, 21.01), (-1.416, -1.617e-11, 20.66), (-0.03611, 1.162, 19.85), (-0.07404, 1.087, 19.34), (-0.1183, 1.315, 18.84), (-0.1593, 1.186, 18.43), (-1.517, 1.617e-11, 19.96), (-0.72, 1.24, 19.91), (-1.327, 0.6493, 20.12), (-1.501, 1.617e-11, 19.49), (-0.7109, 1.138, 19.34), (-1.309, 0.6288, 19.47), (-1.501, 1.617e-11, 19.04), (-0.7238, 1.249, 18.75), (-1.387, 0.6487, 18.98), (-1.501, 1.617e-11, 18.52), (-0.7257, 1.262, 18.24), (-1.27, 0.7086, 18.41), (-0.3712, -4.043e-12, 21.16), (-1.025, 0.2907, 20.97), (0.5192, -0.6304, 19.77), (0.3318, -0.7289, 19.57), (-1.492, -0.6386, 17.65), (-0.7458, -1.434, 17.88), (0.1934, -0.8426, 19.29), (0.3663, -0.6419, 18.44), (0.2602, -0.8175, 18.15), (0.6307, -0.3935, 19.84), (-0.1669, -1.308, 18.18), (0.3946, -0.6518, 19.15), (0.4895, -0.6875, 17.81), (-0.1386, -0.6175, 21.02), (-0.7685, -1.018, 20.47), (-0.6313, -0.6512, 21.0), (-1.313, -0.5021, 20.61), (0.3032, -0.2846, 20.96), (0.5506, -0.3907, 20.53), (0.264, -0.9693, 20.43), (0.6124, -0.1873, 20.05), (0.5903, -0.1509, 20.22), (-0.03611, -1.162, 19.85), (-0.07404, -1.087, 19.34), (-0.1183, -1.315, 18.84), (-0.1593, -1.186, 18.43), (-0.72, -1.24, 19.91), (-1.327, -0.6493, 20.12), (-0.7109, -1.138, 19.34), (-1.309, -0.6288, 19.47), (-0.7238, -1.249, 18.75), (-1.387, -0.6487, 18.98), (-0.7257, -1.262, 18.24), (-1.27, -0.7086, 18.41), (-1.025, -0.2907, 20.97)], [], [(7, 5, 4, 11), (2, 13, 12, 6), (37, 25, 19, 36), (28, 40, 26, 50), (10, 9, 8, 3), (52, 48, 23, 34), (33, 21, 31, 32), (41, 9, 0, 42), (51, 49, 27, 38), (43, 4, 5, 42), (18, 16, 17, 19), (22, 20, 21, 23), (30, 28, 29, 31), (26, 24, 25, 27), (47, 22, 23, 48), (24, 18, 19, 25), (49, 29, 28, 50), (31, 21, 20, 30), (36, 19, 17, 35), (41, 12, 13, 44), (0, 15, 14, 1), (44, 46, 3, 8), (5, 7, 6, 12), (43, 45, 11, 4), (37, 10, 3, 38), (9, 10, 15, 0), (39, 2, 6, 32), (33, 7, 11, 34), (21, 33, 34, 23), (29, 39, 32, 31), (25, 37, 38, 27), (15, 36, 35, 14), (46, 51, 38, 3), (7, 33, 32, 6), (45, 52, 34, 11), (10, 37, 36, 15), (16, 40, 22, 47), (22, 40, 20), (26, 40, 24), (18, 40, 16), (30, 40, 28), (24, 40, 18), (20, 40, 30), (14, 35, 52, 45), (2, 39, 51, 46), (1, 14, 45, 43), (13, 2, 46, 44), (9, 41, 44, 8), (27, 49, 50, 26), (16, 47, 48, 17), (1, 43, 42, 0), (39, 29, 49, 51), (12, 41, 42, 5), (35, 17, 48, 52), (65, 84, 85, 67), (69, 60, 53, 70), (68, 64, 95), (76, 92, 94, 55), (56, 93, 82, 61), (77, 96, 67, 78), (64, 68, 69, 70), (65, 67, 96, 66), (74, 69, 68, 75), (66, 64, 70, 65), (74, 73, 72, 71, 60, 69), (70, 53, 54, 79), (79, 54, 62, 57, 80), (80, 57, 58, 81), (81, 58, 59, 82), (82, 59, 63, 61), (79, 84, 65, 70), (85, 84, 87, 88), (85, 83, 78, 67), (80, 87, 84, 79), (88, 87, 90, 91), (88, 86, 83, 85), (81, 90, 87, 80), (91, 90, 93, 94), (91, 89, 86, 88), (94, 93, 56, 55), (82, 93, 90, 81), (94, 92, 89, 91), (95, 75, 68), (95, 66, 96), (66, 95, 64), (96, 77, 95), (109, 111, 122, 121), (113, 114, 97, 104), (112, 95, 108), (76, 99, 128, 92), (100, 105, 120, 127), (77, 78, 111, 129), (108, 114, 113, 112), (109, 110, 129, 111), (74, 75, 112, 113), (110, 109, 114, 108), (74, 113, 104, 115, 116, 73), (114, 117, 98, 97), (117, 118, 101, 106, 98), (118, 119, 102, 101), (119, 120, 103, 102), (120, 105, 107, 103), (117, 114, 109, 121), (122, 124, 123, 121), (122, 111, 78, 83), (118, 117, 121, 123), (124, 126, 125, 123), (124, 122, 83, 86), (119, 118, 123, 125), (126, 128, 127, 125), (126, 124, 86, 89), (128, 99, 100, 127), (120, 119, 125, 127), (128, 126, 89, 92), (95, 112, 75), (95, 129, 110), (110, 108, 95), (129, 95, 77), (142, 144, 162, 161), (146, 147, 130, 137), (145, 172, 141), (153, 132, 171, 169), (133, 138, 159, 170), (154, 155, 144, 173), (141, 147, 146, 145), (142, 143, 173, 144), (151, 152, 145, 146), (143, 142, 147, 141), (151, 146, 137, 148, 149, 150), (147, 156, 131, 130), (156, 157, 134, 139, 131), (157, 158, 135, 134), (158, 159, 136, 135), (159, 138, 140, 136), (156, 147, 142, 161), (162, 165, 164, 161), (162, 144, 155, 160), (157, 156, 161, 164), (165, 168, 167, 164), (165, 162, 160, 163), (158, 157, 164, 167), (168, 171, 170, 167), (168, 165, 163, 166), (171, 132, 133, 170), (159, 158, 167, 170), (171, 168, 166, 169), (172, 145, 152), (172, 173, 143), (143, 141, 172), (173, 172, 154), (186, 198, 199, 188), (190, 181, 174, 191), (189, 185, 172), (153, 169, 205, 176), (177, 204, 197, 182), (154, 206, 188, 155), (185, 189, 190, 191), (186, 188, 206, 187), (151, 190, 189, 152), (187, 185, 191, 186), (151, 150, 193, 192, 181, 190), (191, 174, 175, 194), (194, 175, 183, 178, 195), (195, 178, 179, 196), (196, 179, 180, 197), (197, 180, 184, 182), (194, 198, 186, 191), (199, 198, 200, 201), (199, 160, 155, 188), (195, 200, 198, 194), (201, 200, 202, 203), (201, 163, 160, 199), (196, 202, 200, 195), (203, 202, 204, 205), (203, 166, 163, 201), (205, 204, 177, 176), (197, 204, 202, 196), (205, 169, 166, 203), (172, 152, 189), (172, 187, 206), (187, 172, 185), (206, 154, 172), (72, 73, 150, 149), (60, 71, 148, 137), (53, 60, 137, 130), (55, 56, 133, 132), (62, 54, 131, 139), (61, 63, 140, 138), (57, 62, 139, 134), (58, 57, 134, 135), (59, 58, 135, 136), (76, 55, 132, 153), (56, 61, 138, 133), (71, 72, 149, 148), (63, 59, 136, 140), (54, 53, 130, 131), (73, 116, 193, 150), (115, 104, 181, 192), (104, 97, 174, 181), (100, 99, 176, 177), (98, 106, 183, 175), (107, 105, 182, 184), (106, 101, 178, 183), (101, 102, 179, 178), (102, 103, 180, 179), (99, 76, 153, 176), (105, 100, 177, 182), (116, 115, 192, 193), (103, 107, 184, 180), (97, 98, 175, 174)])
me_cube_004.polygons.foreach_set('material_index', [1, 1, 1, 1, 1, 1, 1, 1, 1, 1, 1, 1, 1, 1, 1, 1, 1, 1, 1, 1, 1, 1, 1, 1, 1, 1, 1, 1, 1, 1, 1, 1, 1, 1, 1, 1, 1, 1, 1, 1, 1, 1, 1, 1, 1, 1, 1, 1, 1, 1, 1, 1, 1, 1, 0, 0, 0, 0, 0, 0, 0, 0, 0, 0, 0, 0, 0, 0, 0, 0, 0, 0, 0, 0, 0, 0, 0, 0, 0, 0, 0, 0, 0, 0, 0, 0, 0, 0, 0, 0, 0, 0, 0, 0, 0, 0, 0, 0, 0, 0, 0, 0, 0, 0, 0, 0, 0, 0, 0, 0, 0, 0, 0, 0, 0, 0, 0, 0, 0, 0, 0, 0, 0, 0, 0, 0, 0, 0, 0, 0, 0, 0, 0, 0, 0, 0, 0, 0, 0, 0, 0, 0, 0, 0, 0, 0, 0, 0, 0, 0, 0, 0, 0, 0, 0, 0, 0, 0, 0, 0, 0, 0, 0, 0, 0, 0, 0, 0, 0, 0, 0, 0, 0, 0, 0, 0, 0, 0, 0, 0, 0, 0, 0, 0, 0, 0, 0, 0, 0, 0, 0, 0, 0, 0, 0, 0, 0, 0, 0, 0, 0, 0, 0, 0, 0, 0, 0, 0, 0, 0])
_uv = me_cube_004.uv_layers.new(name='UVMap')
_uv.uv.foreach_set('vector', [0.4788, 0.3242, 0.375, 0.3242, 0.375, 0.1758, 0.4751, 0.1758, 0.4844, 0.5742, 0.375, 0.5742, 0.375, 0.4258, 0.4824, 0.4258, 0.5362, 0.8242, 0.5899, 0.8242, 0.5826, 0.9258, 0.5307, 0.9258, 0.6684, 0.5922, 0.75, 0.625, 0.6684, 0.6578, 0.6684, 0.625, 0.4824, 0.8242, 0.375, 0.8242, 0.375, 0.6758, 0.4844, 0.6758, 0.5251, 0.125, 0.5751, 0.125, 0.5751, 0.1758, 0.5251, 0.1758, 0.5307, 0.3242, 0.5826, 0.3242, 0.5899, 0.4258, 0.5362, 0.4258, 0.375, 0.625, 0.375, 0.8242, 0.375, 0.9258, 0.375, 0.625, 0.5391, 0.625, 0.5938, 0.625, 0.5938, 0.6758, 0.5391, 0.6758, 0.375, 0.125, 0.375, 0.1758, 0.375, 0.3242, 0.375, 0.625, 0.7828, 0.7066, 0.8316, 0.6578, 0.875, 0.6758, 0.8008, 0.75, 0.8316, 0.5922, 0.7828, 0.5434, 0.8008, 0.5, 0.875, 0.5742, 0.7172, 0.5434, 0.6684, 0.5922, 0.625, 0.5742, 0.6992, 0.5, 0.6684, 0.6578, 0.7172, 0.7066, 0.6992, 0.75, 0.625, 0.6758, 0.8316, 0.625, 0.8316, 0.5922, 0.875, 0.5742, 0.875, 0.625, 0.7172, 0.7066, 0.7828, 0.7066, 0.8008, 0.75, 0.6992, 0.75, 0.5938, 0.625, 0.5938, 0.5742, 0.6684, 0.5922, 0.6684, 0.625, 0.6992, 0.5, 0.8008, 0.5, 0.7828, 0.5434, 0.7172, 0.5434, 0.5307, 0.9258, 0.5826, 0.9258, 0.5751, 1.0, 0.5251, 1.0, 0.375, 0.625, 0.375, 0.4258, 0.375, 0.5742, 0.375, 0.625, 0.375, 0.9258, 0.4788, 0.9258, 0.4751, 1.0, 0.375, 1.0, 0.375, 0.625, 0.4844, 0.625, 0.4844, 0.6758, 0.375, 0.6758, 0.375, 0.3242, 0.4788, 0.3242, 0.4824, 0.4258, 0.375, 0.4258, 0.375, 0.125, 0.4751, 0.125, 0.4751, 0.1758, 0.375, 0.1758, 0.5362, 0.8242, 0.4824, 0.8242, 0.4844, 0.6758, 0.5391, 0.6758, 0.375, 0.8242, 0.4824, 0.8242, 0.4788, 0.9258, 0.375, 0.9258, 0.5391, 0.5742, 0.4844, 0.5742, 0.4824, 0.4258, 0.5362, 0.4258, 0.5307, 0.3242, 0.4788, 0.3242, 0.4751, 0.1758, 0.5251, 0.1758, 0.5826, 0.3242, 0.5307, 0.3242, 0.5251, 0.1758, 0.5751, 0.1758, 0.5938, 0.5742, 0.5391, 0.5742, 0.5362, 0.4258, 0.5899, 0.4258, 0.5899, 0.8242, 0.5362, 0.8242, 0.5391, 0.6758, 0.5938, 0.6758, 0.4788, 0.9258, 0.5307, 0.9258, 0.5251, 1.0, 0.4751, 1.0, 0.4844, 0.625, 0.5391, 0.625, 0.5391, 0.6758, 0.4844, 0.6758, 0.4788, 0.3242, 0.5307, 0.3242, 0.5362, 0.4258, 0.4824, 0.4258, 0.4751, 0.125, 0.5251, 0.125, 0.5251, 0.1758, 0.4751, 0.1758, 0.4824, 0.8242, 0.5362, 0.8242, 0.5307, 0.9258, 0.4788, 0.9258, 0.8316, 0.6578, 0.75, 0.625, 0.8316, 0.5922, 0.8316, 0.625, 0.8316, 0.5922, 0.75, 0.625, 0.7828, 0.5434, 0.6684, 0.6578, 0.75, 0.625, 0.7172, 0.7066, 0.7828, 0.7066, 0.75, 0.625, 0.8316, 0.6578, 0.7172, 0.5434, 0.75, 0.625, 0.6684, 0.5922, 0.7172, 0.7066, 0.75, 0.625, 0.7828, 0.7066, 0.7828, 0.5434, 0.75, 0.625, 0.7172, 0.5434, 0.4751, 0.07424, 0.5251, 0.07424, 0.5251, 0.125, 0.4751, 0.125, 0.4844, 0.5742, 0.5391, 0.5742, 0.5391, 0.625, 0.4844, 0.625, 0.375, 0.07424, 0.4751, 0.07424, 0.4751, 0.125, 0.375, 0.125, 0.375, 0.5742, 0.4844, 0.5742, 0.4844, 0.625, 0.375, 0.625, 0.375, 0.8242, 0.375, 0.625, 0.375, 0.625, 0.375, 0.6758, 0.5938, 0.6758, 0.5938, 0.625, 0.6684, 0.625, 0.6684, 0.6578, 0.8316, 0.6578, 0.8316, 0.625, 0.875, 0.625, 0.875, 0.6758, 0.375, 0.07424, 0.375, 0.125, 0.375, 0.625, 0.375, 0.9258, 0.5391, 0.5742, 0.5938, 0.5742, 0.5938, 0.625, 0.5391, 0.625, 0.375, 0.4258, 0.375, 0.625, 0.375, 0.625, 0.375, 0.3242, 0.5251, 0.07424, 0.5751, 0.07424, 0.5751, 0.125, 0.5251, 0.125, 0.5769, 0.3425, 0.5102, 0.3425, 0.5178, 0.1814, 0.5769, 0.1814, 0.5769, 0.5686, 0.5376, 0.5686, 0.5312, 0.5294, 0.5769, 0.4075, 0.7077, 0.594, 0.7518, 0.5613, 0.7463, 0.625, 0.375, 0.125, 0.4196, 0.125, 0.4185, 0.1814, 0.375, 0.1814, 0.375, 0.3425, 0.3974, 0.3425, 0.3946, 0.4075, 0.375, 0.4075, 0.7923, 0.625, 0.7923, 0.6156, 0.5769, 0.1814, 0.5769, 0.125, 0.7518, 0.5613, 0.7077, 0.594, 0.625, 0.5686, 0.7175, 0.5, 0.7825, 0.5, 0.5769, 0.1814, 0.7923, 0.6156, 0.7923, 0.594, 0.5769, 0.625, 0.5769, 0.5686, 0.7077, 0.594, 0.7077, 0.625, 0.7923, 0.594, 0.7518, 0.5613, 0.5769, 0.4075, 0.7825, 0.5, 0.5769, 0.625, 0.5599, 0.622, 0.5703, 0.6037, 0.549, 0.5986, 0.5376, 0.5686, 0.5769, 0.5686, 0.5769, 0.4075, 0.5312, 0.5294, 0.4921, 0.525, 0.4971, 0.4075, 0.4971, 0.4075, 0.4921, 0.525, 0.4703, 0.5686, 0.4742, 0.4953, 0.4702, 0.4075, 0.4702, 0.4075, 0.4742, 0.4953, 0.449, 0.5427, 0.4193, 0.4075, 0.4193, 0.4075, 0.449, 0.5427, 0.397, 0.5101, 0.3946, 0.4075, 0.3946, 0.4075, 0.397, 0.5101, 0.375, 0.5487, 0.375, 0.4075, 0.4971, 0.4075, 0.5102, 0.3425, 0.5769, 0.3425, 0.5769, 0.4075, 0.5178, 0.1814, 0.5102, 0.3425, 0.4765, 0.3425, 0.4888, 0.1814, 0.5178, 0.1814, 0.5179, 0.125, 0.5769, 0.125, 0.5769, 0.1814, 0.4702, 0.4075, 0.4765, 0.3425, 0.5102, 0.3425, 0.4971, 0.4075, 0.4888, 0.1814, 0.4765, 0.3425, 0.4366, 0.3425, 0.4536, 0.1814, 0.4888, 0.1814, 0.4879, 0.125, 0.5179, 0.125, 0.5178, 0.1814, 0.4193, 0.4075, 0.4366, 0.3425, 0.4765, 0.3425, 0.4702, 0.4075, 0.4536, 0.1814, 0.4366, 0.3425, 0.3974, 0.3425, 0.4185, 0.1814, 0.4536, 0.1814, 0.4559, 0.125, 0.4879, 0.125, 0.4888, 0.1814, 0.4185, 0.1814, 0.3974, 0.3425, 0.375, 0.3425, 0.375, 0.1814, 0.3946, 0.4075, 0.3974, 0.3425, 0.4366, 0.3425, 0.4193, 0.4075, 0.4185, 0.1814, 0.4196, 0.125, 0.4559, 0.125, 0.4536, 0.1814, 0.7463, 0.625, 0.7077, 0.625, 0.7077, 0.594, 0.7463, 0.625, 0.7923, 0.594, 0.7923, 0.6156, 0.7923, 0.594, 0.7463, 0.625, 0.7518, 0.5613, 0.7923, 0.6156, 0.7923, 0.625, 0.7463, 0.625, 0.5769, 0.3425, 0.5769, 0.1814, 0.5178, 0.1814, 0.5102, 0.3425, 0.5769, 0.5686, 0.5769, 0.4075, 0.5312, 0.5294, 0.5376, 0.5686, 0.7077, 0.594, 0.7463, 0.625, 0.7518, 0.5613, 0.375, 0.125, 0.375, 0.1814, 0.4185, 0.1814, 0.4196, 0.125, 0.375, 0.3425, 0.375, 0.4075, 0.3946, 0.4075, 0.3974, 0.3425, 0.7923, 0.625, 0.5769, 0.125, 0.5769, 0.1814, 0.7923, 0.6156, 0.7518, 0.5613, 0.7175, 0.5, 0.625, 0.5686, 0.7077, 0.594, 0.7825, 0.5, 0.7923, 0.594, 0.7923, 0.6156, 0.5769, 0.1814, 0.5769, 0.625, 0.7077, 0.625, 0.7077, 0.594, 0.5769, 0.5686, 0.7923, 0.594, 0.7825, 0.5, 0.5769, 0.4075, 0.7518, 0.5613, 0.5769, 0.625, 0.5769, 0.5686, 0.5376, 0.5686, 0.549, 0.5986, 0.5703, 0.6037, 0.5599, 0.622, 0.5769, 0.4075, 0.4971, 0.4075, 0.4921, 0.525, 0.5312, 0.5294, 0.4971, 0.4075, 0.4702, 0.4075, 0.4742, 0.4953, 0.4703, 0.5686, 0.4921, 0.525, 0.4702, 0.4075, 0.4193, 0.4075, 0.449, 0.5427, 0.4742, 0.4953, 0.4193, 0.4075, 0.3946, 0.4075, 0.397, 0.5101, 0.449, 0.5427, 0.3946, 0.4075, 0.375, 0.4075, 0.375, 0.5487, 0.397, 0.5101, 0.4971, 0.4075, 0.5769, 0.4075, 0.5769, 0.3425, 0.5102, 0.3425, 0.5178, 0.1814, 0.4888, 0.1814, 0.4765, 0.3425, 0.5102, 0.3425, 0.5178, 0.1814, 0.5769, 0.1814, 0.5769, 0.125, 0.5179, 0.125, 0.4702, 0.4075, 0.4971, 0.4075, 0.5102, 0.3425, 0.4765, 0.3425, 0.4888, 0.1814, 0.4536, 0.1814, 0.4366, 0.3425, 0.4765, 0.3425, 0.4888, 0.1814, 0.5178, 0.1814, 0.5179, 0.125, 0.4879, 0.125, 0.4193, 0.4075, 0.4702, 0.4075, 0.4765, 0.3425, 0.4366, 0.3425, 0.4536, 0.1814, 0.4185, 0.1814, 0.3974, 0.3425, 0.4366, 0.3425, 0.4536, 0.1814, 0.4888, 0.1814, 0.4879, 0.125, 0.4559, 0.125, 0.4185, 0.1814, 0.375, 0.1814, 0.375, 0.3425, 0.3974, 0.3425, 0.3946, 0.4075, 0.4193, 0.4075, 0.4366, 0.3425, 0.3974, 0.3425, 0.4185, 0.1814, 0.4536, 0.1814, 0.4559, 0.125, 0.4196, 0.125, 0.7463, 0.625, 0.7077, 0.594, 0.7077, 0.625, 0.7463, 0.625, 0.7923, 0.6156, 0.7923, 0.594, 0.7923, 0.594, 0.7518, 0.5613, 0.7463, 0.625, 0.7923, 0.6156, 0.7463, 0.625, 0.7923, 0.625, 0.5769, 0.3425, 0.5769, 0.1814, 0.5178, 0.1814, 0.5102, 0.3425, 0.5769, 0.5686, 0.5769, 0.4075, 0.5312, 0.5294, 0.5376, 0.5686, 0.7077, 0.594, 0.7463, 0.625, 0.7518, 0.5613, 0.375, 0.125, 0.375, 0.1814, 0.4185, 0.1814, 0.4196, 0.125, 0.375, 0.3425, 0.375, 0.4075, 0.3946, 0.4075, 0.3974, 0.3425, 0.7923, 0.625, 0.5769, 0.125, 0.5769, 0.1814, 0.7923, 0.6156, 0.7518, 0.5613, 0.7175, 0.5, 0.625, 0.5686, 0.7077, 0.594, 0.7825, 0.5, 0.7923, 0.594, 0.7923, 0.6156, 0.5769, 0.1814, 0.5769, 0.625, 0.7077, 0.625, 0.7077, 0.594, 0.5769, 0.5686, 0.7923, 0.594, 0.7825, 0.5, 0.5769, 0.4075, 0.7518, 0.5613, 0.5769, 0.625, 0.5769, 0.5686, 0.5376, 0.5686, 0.549, 0.5986, 0.5703, 0.6037, 0.5599, 0.622, 0.5769, 0.4075, 0.4971, 0.4075, 0.4921, 0.525, 0.5312, 0.5294, 0.4971, 0.4075, 0.4702, 0.4075, 0.4742, 0.4953, 0.4703, 0.5686, 0.4921, 0.525, 0.4702, 0.4075, 0.4193, 0.4075, 0.449, 0.5427, 0.4742, 0.4953, 0.4193, 0.4075, 0.3946, 0.4075, 0.397, 0.5101, 0.449, 0.5427, 0.3946, 0.4075, 0.375, 0.4075, 0.375, 0.5487, 0.397, 0.5101, 0.4971, 0.4075, 0.5769, 0.4075, 0.5769, 0.3425, 0.5102, 0.3425, 0.5178, 0.1814, 0.4888, 0.1814, 0.4765, 0.3425, 0.5102, 0.3425, 0.5178, 0.1814, 0.5769, 0.1814, 0.5769, 0.125, 0.5179, 0.125, 0.4702, 0.4075, 0.4971, 0.4075, 0.5102, 0.3425, 0.4765, 0.3425, 0.4888, 0.1814, 0.4536, 0.1814, 0.4366, 0.3425, 0.4765, 0.3425, 0.4888, 0.1814, 0.5178, 0.1814, 0.5179, 0.125, 0.4879, 0.125, 0.4193, 0.4075, 0.4702, 0.4075, 0.4765, 0.3425, 0.4366, 0.3425, 0.4536, 0.1814, 0.4185, 0.1814, 0.3974, 0.3425, 0.4366, 0.3425, 0.4536, 0.1814, 0.4888, 0.1814, 0.4879, 0.125, 0.4559, 0.125, 0.4185, 0.1814, 0.375, 0.1814, 0.375, 0.3425, 0.3974, 0.3425, 0.3946, 0.4075, 0.4193, 0.4075, 0.4366, 0.3425, 0.3974, 0.3425, 0.4185, 0.1814, 0.4536, 0.1814, 0.4559, 0.125, 0.4196, 0.125, 0.7463, 0.625, 0.7077, 0.594, 0.7077, 0.625, 0.7463, 0.625, 0.7923, 0.6156, 0.7923, 0.594, 0.7923, 0.594, 0.7518, 0.5613, 0.7463, 0.625, 0.7923, 0.6156, 0.7463, 0.625, 0.7923, 0.625, 0.5769, 0.3425, 0.5102, 0.3425, 0.5178, 0.1814, 0.5769, 0.1814, 0.5769, 0.5686, 0.5376, 0.5686, 0.5312, 0.5294, 0.5769, 0.4075, 0.7077, 0.594, 0.7518, 0.5613, 0.7463, 0.625, 0.375, 0.125, 0.4196, 0.125, 0.4185, 0.1814, 0.375, 0.1814, 0.375, 0.3425, 0.3974, 0.3425, 0.3946, 0.4075, 0.375, 0.4075, 0.7923, 0.625, 0.7923, 0.6156, 0.5769, 0.1814, 0.5769, 0.125, 0.7518, 0.5613, 0.7077, 0.594, 0.625, 0.5686, 0.7175, 0.5, 0.7825, 0.5, 0.5769, 0.1814, 0.7923, 0.6156, 0.7923, 0.594, 0.5769, 0.625, 0.5769, 0.5686, 0.7077, 0.594, 0.7077, 0.625, 0.7923, 0.594, 0.7518, 0.5613, 0.5769, 0.4075, 0.7825, 0.5, 0.5769, 0.625, 0.5599, 0.622, 0.5703, 0.6037, 0.549, 0.5986, 0.5376, 0.5686, 0.5769, 0.5686, 0.5769, 0.4075, 0.5312, 0.5294, 0.4921, 0.525, 0.4971, 0.4075, 0.4971, 0.4075, 0.4921, 0.525, 0.4703, 0.5686, 0.4742, 0.4953, 0.4702, 0.4075, 0.4702, 0.4075, 0.4742, 0.4953, 0.449, 0.5427, 0.4193, 0.4075, 0.4193, 0.4075, 0.449, 0.5427, 0.397, 0.5101, 0.3946, 0.4075, 0.3946, 0.4075, 0.397, 0.5101, 0.375, 0.5487, 0.375, 0.4075, 0.4971, 0.4075, 0.5102, 0.3425, 0.5769, 0.3425, 0.5769, 0.4075, 0.5178, 0.1814, 0.5102, 0.3425, 0.4765, 0.3425, 0.4888, 0.1814, 0.5178, 0.1814, 0.5179, 0.125, 0.5769, 0.125, 0.5769, 0.1814, 0.4702, 0.4075, 0.4765, 0.3425, 0.5102, 0.3425, 0.4971, 0.4075, 0.4888, 0.1814, 0.4765, 0.3425, 0.4366, 0.3425, 0.4536, 0.1814, 0.4888, 0.1814, 0.4879, 0.125, 0.5179, 0.125, 0.5178, 0.1814, 0.4193, 0.4075, 0.4366, 0.3425, 0.4765, 0.3425, 0.4702, 0.4075, 0.4536, 0.1814, 0.4366, 0.3425, 0.3974, 0.3425, 0.4185, 0.1814, 0.4536, 0.1814, 0.4559, 0.125, 0.4879, 0.125, 0.4888, 0.1814, 0.4185, 0.1814, 0.3974, 0.3425, 0.375, 0.3425, 0.375, 0.1814, 0.3946, 0.4075, 0.3974, 0.3425, 0.4366, 0.3425, 0.4193, 0.4075, 0.4185, 0.1814, 0.4196, 0.125, 0.4559, 0.125, 0.4536, 0.1814, 0.7463, 0.625, 0.7077, 0.625, 0.7077, 0.594, 0.7463, 0.625, 0.7923, 0.594, 0.7923, 0.6156, 0.7923, 0.594, 0.7463, 0.625, 0.7518, 0.5613, 0.7923, 0.6156, 0.7923, 0.625, 0.7463, 0.625, 0.5703, 0.6037, 0.5599, 0.622, 0.5599, 0.622, 0.5703, 0.6037, 0.5376, 0.5686, 0.549, 0.5986, 0.549, 0.5986, 0.5376, 0.5686, 0.5312, 0.5294, 0.5376, 0.5686, 0.5376, 0.5686, 0.5312, 0.5294, 0.375, 0.1814, 0.375, 0.3425, 0.375, 0.3425, 0.375, 0.1814, 0.4703, 0.5686, 0.4921, 0.525, 0.4921, 0.525, 0.4703, 0.5686, 0.375, 0.4075, 0.375, 0.5487, 0.375, 0.5487, 0.375, 0.4075, 0.4742, 0.4953, 0.4703, 0.5686, 0.4703, 0.5686, 0.4742, 0.4953, 0.449, 0.5427, 0.4742, 0.4953, 0.4742, 0.4953, 0.449, 0.5427, 0.397, 0.5101, 0.449, 0.5427, 0.449, 0.5427, 0.397, 0.5101, 0.375, 0.125, 0.375, 0.1814, 0.375, 0.1814, 0.375, 0.125, 0.375, 0.3425, 0.375, 0.4075, 0.375, 0.4075, 0.375, 0.3425, 0.549, 0.5986, 0.5703, 0.6037, 0.5703, 0.6037, 0.549, 0.5986, 0.375, 0.5487, 0.397, 0.5101, 0.397, 0.5101, 0.375, 0.5487, 0.4921, 0.525, 0.5312, 0.5294, 0.5312, 0.5294, 0.4921, 0.525, 0.5599, 0.622, 0.5703, 0.6037, 0.5703, 0.6037, 0.5599, 0.622, 0.549, 0.5986, 0.5376, 0.5686, 0.5376, 0.5686, 0.549, 0.5986, 0.5376, 0.5686, 0.5312, 0.5294, 0.5312, 0.5294, 0.5376, 0.5686, 0.375, 0.3425, 0.375, 0.1814, 0.375, 0.1814, 0.375, 0.3425, 0.4921, 0.525, 0.4703, 0.5686, 0.4703, 0.5686, 0.4921, 0.525, 0.375, 0.5487, 0.375, 0.4075, 0.375, 0.4075, 0.375, 0.5487, 0.4703, 0.5686, 0.4742, 0.4953, 0.4742, 0.4953, 0.4703, 0.5686, 0.4742, 0.4953, 0.449, 0.5427, 0.449, 0.5427, 0.4742, 0.4953, 0.449, 0.5427, 0.397, 0.5101, 0.397, 0.5101, 0.449, 0.5427, 0.375, 0.1814, 0.375, 0.125, 0.375, 0.125, 0.375, 0.1814, 0.375, 0.4075, 0.375, 0.3425, 0.375, 0.3425, 0.375, 0.4075, 0.5703, 0.6037, 0.549, 0.5986, 0.549, 0.5986, 0.5703, 0.6037, 0.397, 0.5101, 0.375, 0.5487, 0.375, 0.5487, 0.397, 0.5101, 0.5312, 0.5294, 0.4921, 0.525, 0.4921, 0.525, 0.5312, 0.5294])
me_cube_004.materials.append(mat_m_hair)
me_cube_004.materials.append(mat_m_skin)
me_cube_004.update()
me_cube_003 = bpy.data.meshes.new('Cube.003')
me_cube_003.from_pydata([(0.1946, 0.6872, 4.817), (-0.346, 0.705, 4.826), (0.3028, 0.4394, 4.129), (-0.09836, 0.1226, 3.846), (-0.5621, 0.5775, 4.252), (-0.1313, 0.9511, 4.093), (-0.3769, 0.543, 2.274), (-0.1311, 0.2972, 2.274), (-0.1311, 0.7888, 2.274), (0.2147, 0.543, 2.274), (-0.439, 0.543, 2.081), (-0.1311, 0.2351, 2.081), (-0.1311, 0.8509, 2.081), (0.1768, 0.543, 2.081), (-0.366, 0.543, 0.1383), (-0.1311, 0.3481, 0.1383), (-0.1311, 0.7279, 0.1383), (0.09797, 0.543, 0.2502), (-0.1311, 0.09333, 3.19), (0.3186, 0.543, 3.19), (-0.1311, 0.9927, 3.19), (-0.5808, 0.543, 3.19), (-0.1311, 0.2041, 1.642), (0.1384, 0.543, 1.642), (-0.1311, 0.882, 1.642), (-0.4861, 0.543, 1.669), (-0.1311, 0.2925, 1.275), (-0.1311, 0.7935, 1.275), (0.1194, 0.543, 1.275), (-0.3816, 0.543, 1.275), (-0.4008, 0.543, -0.2011), (-0.166, 0.3081, -0.2011), (-0.166, 0.7779, -0.2011), (0.3489, 0.543, 0.1079), (0.2953, 0.3081, -0.2013), (0.2953, 0.7779, -0.2013), (0.3238, 0.7164, 0.03154), (0.3239, 0.37, 0.02824), (0.807, 0.5425, -0.01856), (0.7938, 0.3738, -0.1993), (0.7945, 0.7167, -0.1997), (0.7744, 0.6733, -0.04321), (0.7764, 0.4036, -0.03254), (0.612, 0.7168, 0.01654), (0.6931, 0.7783, -0.2003), (0.6931, 0.3085, -0.2003), (0.6235, 0.3756, 0.03297), (0.6414, 0.5536, 0.05307), (0.2953, 0.5431, -0.2013), (0.6931, 0.5431, -0.2003), (0.8441, 0.5431, -0.1991), (0.1946, -0.6872, 4.817), (-0.346, -0.705, 4.826), (0.3028, -0.4394, 4.129), (-0.09836, -0.1226, 3.846), (-0.5621, -0.5775, 4.252), (-0.1313, -0.9511, 4.093), (-0.3769, -0.543, 2.274), (-0.1311, -0.2972, 2.274), (-0.1311, -0.7888, 2.274), (0.2147, -0.543, 2.274), (-0.439, -0.543, 2.081), (-0.1311, -0.2351, 2.081), (-0.1311, -0.8509, 2.081), (0.1768, -0.543, 2.081), (-0.366, -0.543, 0.1383), (-0.1311, -0.3481, 0.1383), (-0.1311, -0.7279, 0.1383), (0.09797, -0.543, 0.2502), (-0.1311, -0.09333, 3.19), (0.3186, -0.543, 3.19), (-0.1311, -0.9927, 3.19), (-0.5808, -0.543, 3.19), (-0.1311, -0.2041, 1.642), (0.1384, -0.543, 1.642), (-0.1311, -0.882, 1.642), (-0.4861, -0.543, 1.669), (-0.1311, -0.2925, 1.275), (-0.1311, -0.7935, 1.275), (0.1194, -0.543, 1.275), (-0.3816, -0.543, 1.275), (-0.4008, -0.543, -0.2011), (-0.166, -0.3081, -0.2011), (-0.166, -0.7779, -0.2011), (0.3489, -0.543, 0.1079), (0.2953, -0.3081, -0.2013), (0.2953, -0.7779, -0.2013), (0.3238, -0.7164, 0.03154), (0.3239, -0.37, 0.02824), (0.807, -0.5425, -0.01856), (0.7938, -0.3738, -0.1993), (0.7945, -0.7167, -0.1997), (0.7744, -0.6733, -0.04321), (0.7764, -0.4036, -0.03254), (0.612, -0.7168, 0.01654), (0.6931, -0.7783, -0.2003), (0.6931, -0.3085, -0.2003), (0.6235, -0.3756, 0.03297), (0.6414, -0.5536, 0.05307), (0.2953, -0.5431, -0.2013), (0.6931, -0.5431, -0.2003), (0.8441, -0.5431, -0.1991), (-0.1123, -0.4124, 4.741), (-0.1392, 0.4403, 4.729), (-0.1204, -0.1706, 4.278), (-0.09669, -0.6968, 4.821), (-0.1204, 0.1706, 4.278), (-0.142, 0.6983, 4.822)], [], [(19, 18, 7, 9), (8, 9, 13, 12), (21, 20, 8, 6), (18, 21, 6, 7), (20, 19, 9, 8), (28, 26, 15, 17), (7, 6, 10, 11), (9, 7, 11, 13), (6, 8, 12, 10), (29, 27, 16, 14), (27, 28, 17, 16), (26, 29, 14, 15), (3, 4, 21, 18), (4, 5, 20, 21), (11, 10, 25, 22), (12, 13, 23, 24), (10, 12, 24, 25), (13, 11, 22, 23), (22, 25, 29, 26), (24, 23, 28, 27), (25, 24, 27, 29), (23, 22, 26, 28), (0, 5, 1, 107), (4, 1, 5), (2, 3, 18, 19), (5, 2, 19, 20), (5, 0, 2), (30, 32, 31), (14, 16, 32, 30), (16, 35, 32), (15, 14, 30, 31), (16, 17, 33, 36), (31, 32, 35, 48, 34), (33, 37, 46, 47), (17, 15, 37, 33), (31, 34, 15), (37, 15, 34), (16, 36, 35), (41, 38, 50, 40), (35, 36, 43, 44), (37, 34, 45, 46), (34, 48, 49, 45), (36, 33, 47, 43), (41, 40, 44, 43), (40, 50, 49, 44), (42, 38, 47, 46), (38, 41, 43, 47), (39, 42, 46, 45), (49, 50, 39, 45), (50, 38, 42, 39), (49, 48, 35, 44), (70, 60, 58, 69), (59, 63, 64, 60), (72, 57, 59, 71), (69, 58, 57, 72), (71, 59, 60, 70), (79, 68, 66, 77), (58, 62, 61, 57), (60, 64, 62, 58), (57, 61, 63, 59), (80, 65, 67, 78), (78, 67, 68, 79), (77, 66, 65, 80), (54, 69, 72, 55), (55, 72, 71, 56), (62, 73, 76, 61), (63, 75, 74, 64), (61, 76, 75, 63), (64, 74, 73, 62), (73, 77, 80, 76), (75, 78, 79, 74), (76, 80, 78, 75), (74, 79, 77, 73), (51, 105, 52, 56), (55, 56, 52), (53, 70, 69, 54), (56, 71, 70, 53), (56, 53, 51), (81, 82, 83), (65, 81, 83, 67), (67, 83, 86), (66, 82, 81, 65), (67, 87, 84, 68), (82, 85, 99, 86, 83), (84, 98, 97, 88), (68, 84, 88, 66), (82, 66, 85), (88, 85, 66), (67, 86, 87), (92, 91, 101, 89), (86, 95, 94, 87), (88, 97, 96, 85), (85, 96, 100, 99), (87, 94, 98, 84), (92, 94, 95, 91), (91, 95, 100, 101), (93, 97, 98, 89), (89, 98, 94, 92), (90, 96, 97, 93), (100, 96, 90, 101), (101, 90, 93, 89), (100, 95, 86, 99), (2, 0, 103, 106), (54, 55, 104), (53, 54, 104), (52, 102, 104, 55), (102, 105, 51), (4, 106, 103, 1), (103, 107, 1), (105, 102, 52), (51, 53, 104, 102), (107, 103, 0), (3, 106, 4), (2, 106, 3)])
me_cube_003.polygons.foreach_set('material_index', [2, 2, 2, 2, 2, 3, 2, 2, 2, 3, 3, 3, 2, 2, 2, 2, 2, 2, 2, 2, 2, 2, 2, 2, 2, 2, 2, 3, 3, 3, 3, 3, 3, 3, 3, 3, 3, 3, 3, 3, 3, 3, 3, 3, 3, 3, 3, 3, 3, 3, 3, 2, 2, 2, 2, 2, 3, 2, 2, 2, 3, 3, 3, 2, 2, 2, 2, 2, 2, 2, 2, 2, 2, 2, 2, 2, 2, 2, 3, 3, 3, 3, 3, 3, 3, 3, 3, 3, 3, 3, 3, 3, 3, 3, 3, 3, 3, 3, 3, 3, 3, 3, 2, 2, 2, 2, 2, 2, 2, 2, 2, 2, 2, 2])
_uv = me_cube_003.uv_layers.new(name='UVMap')
_uv.uv.foreach_set('vector', [0.375, 0.75, 0.375, 1.0, 0.375, 1.0, 0.375, 0.75, 0.375, 0.5, 0.375, 0.75, 0.375, 0.75, 0.375, 0.5, 0.375, 0.25, 0.375, 0.5, 0.375, 0.5, 0.375, 0.25, 0.375, 0.0, 0.375, 0.25, 0.375, 0.25, 0.375, 0.0, 0.375, 0.5, 0.375, 0.75, 0.375, 0.75, 0.375, 0.5, 0.375, 0.75, 0.375, 1.0, 0.375, 1.0, 0.375, 0.75, 0.375, 0.0, 0.375, 0.25, 0.375, 0.25, 0.375, 0.0, 0.375, 0.75, 0.375, 1.0, 0.375, 1.0, 0.375, 0.75, 0.375, 0.25, 0.375, 0.5, 0.375, 0.5, 0.375, 0.25, 0.375, 0.25, 0.375, 0.5, 0.375, 0.5, 0.375, 0.25, 0.375, 0.5, 0.375, 0.75, 0.375, 0.75, 0.375, 0.5, 0.375, 0.0, 0.375, 0.25, 0.375, 0.25, 0.375, 0.0, 0.375, 0.0, 0.375, 0.25, 0.375, 0.25, 0.375, 0.0, 0.375, 0.25, 0.375, 0.5, 0.375, 0.5, 0.375, 0.25, 0.375, 0.0, 0.375, 0.25, 0.375, 0.25, 0.375, 0.0, 0.375, 0.5, 0.375, 0.75, 0.375, 0.75, 0.375, 0.5, 0.375, 0.25, 0.375, 0.5, 0.375, 0.5, 0.375, 0.25, 0.375, 0.75, 0.375, 1.0, 0.375, 1.0, 0.375, 0.75, 0.375, 0.0, 0.375, 0.25, 0.375, 0.25, 0.375, 0.0, 0.375, 0.5, 0.375, 0.75, 0.375, 0.75, 0.375, 0.5, 0.375, 0.25, 0.375, 0.5, 0.375, 0.5, 0.375, 0.25, 0.375, 0.75, 0.375, 1.0, 0.375, 1.0, 0.375, 0.75, 0.375, 0.5, 0.0, 0.0, 0.375, 0.25, 0.375, 0.3444, 0.375, 0.25, 0.375, 0.25, 0.0, 0.0, 0.375, 0.75, 0.375, 0.0, 0.375, 1.0, 0.375, 0.75, 0.375, 0.5, 0.375, 0.75, 0.375, 0.75, 0.375, 0.5, 0.0, 0.0, 0.375, 0.5, 0.0, 0.0, 0.375, 0.25, 0.375, 0.5, 0.375, 0.0, 0.375, 0.25, 0.375, 0.5, 0.375, 0.5, 0.375, 0.25, 0.375, 0.5, 0.375, 0.5, 0.375, 0.5, 0.375, 0.0, 0.375, 0.25, 0.375, 0.25, 0.375, 0.0, 0.375, 0.5, 0.375, 0.75, 0.375, 0.75, 0.375, 0.6331, 0.375, 0.0, 0.375, 0.5, 0.375, 0.5, 0.375, 0.2501, 0.375, 0.0, 0.375, 0.75, 0.375, 0.8665, 0.375, 0.8665, 0.375, 0.75, 0.375, 0.75, 0.375, 1.0, 0.375, 0.8665, 0.375, 0.75, 0.375, 0.0, 0.375, 0.0, 0.375, 1.0, 0.375, 0.8665, 0.375, 1.0, 0.375, 1.0, 0.375, 0.5, 0.375, 0.6331, 0.375, 0.5, 0.375, 0.6479, 0.375, 0.7497, 0.375, 0.752, 0.375, 0.5672, 0.375, 0.5, 0.375, 0.6331, 0.375, 0.6331, 0.375, 0.5, 0.375, 0.8665, 0.375, 1.0, 0.375, 1.0, 0.375, 0.8665, 0.375, 0.0, 0.375, 0.2501, 0.375, 0.2497, 0.375, 0.0, 0.375, 0.6331, 0.375, 0.75, 0.375, 0.75, 0.375, 0.6331, 0.375, 0.6479, 0.375, 0.5672, 0.375, 0.5, 0.375, 0.6331, 0.375, 0.5672, 0.375, 0.752, 0.375, 0.7503, 0.375, 0.5, 0.375, 0.8518, 0.375, 0.7497, 0.375, 0.75, 0.375, 0.8665, 0.375, 0.7497, 0.375, 0.6479, 0.375, 0.6331, 0.375, 0.75, 0.375, 0.9324, 0.375, 0.8518, 0.375, 0.8665, 0.375, 1.0, 0.375, 0.7503, 0.375, 0.752, 0.375, 0.9324, 0.375, 1.0, 0.375, 0.752, 0.375, 0.7497, 0.375, 0.8518, 0.375, 0.9324, 0.375, 0.2497, 0.375, 0.2501, 0.375, 0.5, 0.375, 0.5, 0.375, 0.75, 0.375, 0.75, 0.375, 1.0, 0.375, 1.0, 0.375, 0.5, 0.375, 0.5, 0.375, 0.75, 0.375, 0.75, 0.375, 0.25, 0.375, 0.25, 0.375, 0.5, 0.375, 0.5, 0.375, 0.0, 0.375, 0.0, 0.375, 0.25, 0.375, 0.25, 0.375, 0.5, 0.375, 0.5, 0.375, 0.75, 0.375, 0.75, 0.375, 0.75, 0.375, 0.75, 0.375, 1.0, 0.375, 1.0, 0.375, 0.0, 0.375, 0.0, 0.375, 0.25, 0.375, 0.25, 0.375, 0.75, 0.375, 0.75, 0.375, 1.0, 0.375, 1.0, 0.375, 0.25, 0.375, 0.25, 0.375, 0.5, 0.375, 0.5, 0.375, 0.25, 0.375, 0.25, 0.375, 0.5, 0.375, 0.5, 0.375, 0.5, 0.375, 0.5, 0.375, 0.75, 0.375, 0.75, 0.375, 0.0, 0.375, 0.0, 0.375, 0.25, 0.375, 0.25, 0.375, 0.0, 0.375, 0.0, 0.375, 0.25, 0.375, 0.25, 0.375, 0.25, 0.375, 0.25, 0.375, 0.5, 0.375, 0.5, 0.375, 0.0, 0.375, 0.0, 0.375, 0.25, 0.375, 0.25, 0.375, 0.5, 0.375, 0.5, 0.375, 0.75, 0.375, 0.75, 0.375, 0.25, 0.375, 0.25, 0.375, 0.5, 0.375, 0.5, 0.375, 0.75, 0.375, 0.75, 0.375, 1.0, 0.375, 1.0, 0.375, 0.0, 0.375, 0.0, 0.375, 0.25, 0.375, 0.25, 0.375, 0.5, 0.375, 0.5, 0.375, 0.75, 0.375, 0.75, 0.375, 0.25, 0.375, 0.25, 0.375, 0.5, 0.375, 0.5, 0.375, 0.75, 0.375, 0.75, 0.375, 1.0, 0.375, 1.0, 0.375, 0.5, 0.375, 0.3653, 0.375, 0.25, 0.0, 0.0, 0.375, 0.25, 0.0, 0.0, 0.375, 0.25, 0.375, 0.75, 0.375, 0.75, 0.375, 1.0, 0.375, 0.0, 0.375, 0.5, 0.375, 0.5, 0.375, 0.75, 0.375, 0.75, 0.0, 0.0, 0.0, 0.0, 0.375, 0.5, 0.375, 0.25, 0.375, 0.0, 0.375, 0.5, 0.375, 0.25, 0.375, 0.25, 0.375, 0.5, 0.375, 0.5, 0.375, 0.5, 0.375, 0.5, 0.375, 0.5, 0.375, 0.0, 0.375, 0.0, 0.375, 0.25, 0.375, 0.25, 0.375, 0.5, 0.375, 0.6331, 0.375, 0.75, 0.375, 0.75, 0.375, 0.0, 0.375, 0.0, 0.375, 0.2501, 0.375, 0.5, 0.375, 0.5, 0.375, 0.75, 0.375, 0.75, 0.375, 0.8665, 0.375, 0.8665, 0.375, 0.75, 0.375, 0.75, 0.375, 0.8665, 0.375, 1.0, 0.375, 0.0, 0.375, 1.0, 0.375, 0.0, 0.375, 0.8665, 0.375, 1.0, 0.375, 1.0, 0.375, 0.5, 0.375, 0.5, 0.375, 0.6331, 0.375, 0.6479, 0.375, 0.5672, 0.375, 0.752, 0.375, 0.7497, 0.375, 0.5, 0.375, 0.5, 0.375, 0.6331, 0.375, 0.6331, 0.375, 0.8665, 0.375, 0.8665, 0.375, 1.0, 0.375, 1.0, 0.375, 0.0, 0.375, 0.0, 0.375, 0.2497, 0.375, 0.2501, 0.375, 0.6331, 0.375, 0.6331, 0.375, 0.75, 0.375, 0.75, 0.375, 0.6479, 0.375, 0.6331, 0.375, 0.5, 0.375, 0.5672, 0.375, 0.5672, 0.375, 0.5, 0.375, 0.7503, 0.375, 0.752, 0.375, 0.8518, 0.375, 0.8665, 0.375, 0.75, 0.375, 0.7497, 0.375, 0.7497, 0.375, 0.75, 0.375, 0.6331, 0.375, 0.6479, 0.375, 0.9324, 0.375, 1.0, 0.375, 0.8665, 0.375, 0.8518, 0.375, 0.7503, 0.375, 1.0, 0.375, 0.9324, 0.375, 0.752, 0.375, 0.752, 0.375, 0.9324, 0.375, 0.8518, 0.375, 0.7497, 0.375, 0.2497, 0.375, 0.5, 0.375, 0.5, 0.375, 0.2501, 0.375, 0.75, 0.375, 0.5, 0.375, 0.3765, 0.375, 0.5, 0.375, 0.0, 0.375, 0.25, 0.1875, 0.125, 0.0, 0.0, 0.375, 0.0, 0.1875, 0.125, 0.375, 0.25, 0.2206, 0.1471, 0.1875, 0.125, 0.375, 0.25, 0.2206, 0.1471, 0.375, 0.3653, 0.375, 0.5, 0.375, 0.25, 0.375, 0.5, 0.375, 0.3765, 0.375, 0.25, 0.375, 0.3765, 0.375, 0.3444, 0.375, 0.25, 0.375, 0.3653, 0.2206, 0.1471, 0.375, 0.25, 0.375, 0.5, 0.0, 0.0, 0.1875, 0.125, 0.2206, 0.1471, 0.375, 0.3444, 0.375, 0.3765, 0.375, 0.5, 0.375, 0.0, 0.375, 0.5, 0.375, 0.25, 0.375, 0.75, 0.375, 0.5, 0.375, 0.0])
me_cube_003.materials.append(mat_m_skin)
me_cube_003.materials.append(mat_m_shirt)
me_cube_003.materials.append(mat_m_pants)
me_cube_003.materials.append(mat_m_boots)
me_cube_003.use_mirror_y = True
me_cube_003.update()
me_cube = bpy.data.meshes.new('Cube')
me_cube.from_pydata([(-1.0, -1.0, -1.0), (0.0, 0.0, 1.0), (-1.0, 1.0, -1.0), (1.0, -1.0, -1.0), (1.0, 1.0, -1.0)], [], [(0, 1, 2), (2, 1, 4), (4, 1, 3), (3, 1, 0), (2, 4, 3, 0)])
_uv = me_cube.uv_layers.new(name='UVMap')
_uv.uv.foreach_set('vector', [0.375, 0.0, 0.625, 0.25, 0.375, 0.25, 0.375, 0.25, 0.625, 0.5, 0.375, 0.5, 0.375, 0.5, 0.625, 0.75, 0.375, 0.75, 0.375, 0.75, 0.625, 1.0, 0.375, 1.0, 0.125, 0.5, 0.375, 0.5, 0.375, 0.75, 0.125, 0.75])
me_cube.update()
me_circle = bpy.data.meshes.new('Circle')
me_circle.from_pydata([(0.0, 1.0, 0.0), (-0.1951, 0.9808, 0.0), (-0.3827, 0.9239, 0.0), (-0.5556, 0.8315, 0.0), (-0.7071, 0.7071, 0.0), (-0.8315, 0.5556, 0.0), (-0.9239, 0.3827, 0.0), (-0.9808, 0.1951, 0.0), (-1.0, 0.0, 0.0), (-0.9808, -0.1951, 0.0), (-0.9239, -0.3827, 0.0), (-0.8315, -0.5556, 0.0), (-0.7071, -0.7071, 0.0), (-0.5556, -0.8315, 0.0), (-0.3827, -0.9239, 0.0), (-0.1951, -0.9808, 0.0), (0.0, -1.0, 0.0), (0.1951, -0.9808, 0.0), (0.3827, -0.9239, 0.0), (0.5556, -0.8315, 0.0), (0.7071, -0.7071, 0.0), (0.8315, -0.5556, 0.0), (0.9239, -0.3827, 0.0), (0.9808, -0.1951, 0.0), (1.0, 0.0, 0.0), (0.9808, 0.1951, 0.0), (0.9239, 0.3827, 0.0), (0.8315, 0.5556, 0.0), (0.7071, 0.7071, 0.0), (0.5556, 0.8315, 0.0), (0.3827, 0.9239, 0.0), (0.1951, 0.9808, 0.0)], [(1, 0), (2, 1), (3, 2), (4, 3), (5, 4), (6, 5), (7, 6), (8, 7), (9, 8), (10, 9), (11, 10), (12, 11), (13, 12), (14, 13), (15, 14), (16, 15), (17, 16), (18, 17), (19, 18), (20, 19), (21, 20), (22, 21), (23, 22), (24, 23), (25, 24), (26, 25), (27, 26), (28, 27), (29, 28), (30, 29), (31, 30), (0, 31)], [])
_uv = me_circle.uv_layers.new(name='UVMap')
_uv.uv.foreach_set('vector', [])
me_circle.update()
arm_armature_001 = bpy.data.armatures.new('Armature.001')  # bones are not reproduced

# ---- objects
ob_torso = bpy.data.objects.new('torso', me_cube_001)
ob_arms = bpy.data.objects.new('arms', me_cube_002)
ob_head = bpy.data.objects.new('head', me_cube_004)
ob_legs = bpy.data.objects.new('legs', me_cube_003)
ob_armature = bpy.data.objects.new('Armature', arm_armature_001)
ob_pyramid = bpy.data.objects.new('pyramid', me_cube)
ob_circle = bpy.data.objects.new('Circle', me_circle)

# ---- transforms, parenting, visibility, modifiers, constraints
ob_torso.parent = ob_armature
ob_torso.matrix_parent_inverse = Matrix(((1.0, -0.0, 0.0, -0.0), (-0.0, 1.0, -0.0, 0.0), (0.0, -0.0, 1.0, -4.311), (-0.0, 0.0, -0.0, 1.0)))
ob_torso.location = (0.0, 0.0, 0.1988)
ob_torso.rotation_euler = (0.0, -0.0, -1.571)
ob_torso.hide_render = True
ob_torso.use_mesh_mirror_y = True
_vg = ob_torso.vertex_groups.new(name='root')
_vg.add([30, 31, 32, 33, 34, 35, 63, 64, 65], 1.0, 'REPLACE')
_vg = ob_torso.vertex_groups.new(name='torso')
for _i, _w in zip([0, 2, 4, 6, 17, 18, 24, 25, 26, 27, 28, 29, 43, 45, 52, 53, 59, 60, 61, 62], [0.0006397, 0.007653, 0.0007069, 0.00448, 0.04711, 0.0, 1.0, 1.0, 1.0, 1.0, 1.0, 1.0, 0.03288, 0.03301, 0.009831, 0.005751, 1.0, 1.0, 1.0, 1.0]): _vg.add([_i], _w, 'REPLACE')
_vg = ob_torso.vertex_groups.new(name='chest')
for _i, _w in zip([0, 1, 2, 3, 4, 6, 7, 8, 9, 10, 11, 12, 13, 14, 15, 16, 17, 18, 19, 20, 21, 22, 23, 42, 43, 44, 45, 46, 47, 48, 49, 50, 51, 52, 53, 54, 55, 56, 57, 58], [0.9994, 1.0, 0.9923, 1.0, 0.9993, 0.9955, 0.9384, 1.0, 1.0, 1.0, 1.0, 1.0, 1.0, 1.0, 1.0, 1.0, 0.9529, 1.0, 1.0, 1.0, 1.0, 1.0, 1.0, 1.0, 0.9671, 1.0, 0.967, 1.0, 1.0, 1.0, 1.0, 1.0, 1.0, 0.9902, 0.9942, 1.0, 1.0, 1.0, 1.0, 1.0]): _vg.add([_i], _w, 'REPLACE')
_vg = ob_torso.vertex_groups.new(name='neck')
for _i, _w in zip([5, 7, 36, 37, 38, 39, 40, 41, 66, 67, 68, 69], [1.0, 0.06159, 1.0, 1.0, 1.0, 1.0, 1.0, 1.0, 1.0, 1.0, 1.0, 1.0]): _vg.add([_i], _w, 'REPLACE')
_vg = ob_torso.vertex_groups.new(name='head')
_vg = ob_torso.vertex_groups.new(name='arm.L')
_vg = ob_torso.vertex_groups.new(name='forearm.L')
_vg = ob_torso.vertex_groups.new(name='hand.L')
_vg = ob_torso.vertex_groups.new(name='arm.R')
_vg = ob_torso.vertex_groups.new(name='forearm.R')
_vg = ob_torso.vertex_groups.new(name='hand.R')
_vg = ob_torso.vertex_groups.new(name='thigh.L')
_vg = ob_torso.vertex_groups.new(name='shin.L')
_vg = ob_torso.vertex_groups.new(name='foot.L')
_vg = ob_torso.vertex_groups.new(name='thigh.R')
_vg = ob_torso.vertex_groups.new(name='shin.R')
_vg = ob_torso.vertex_groups.new(name='foot.R')
_m = ob_torso.modifiers.new('Armature', 'ARMATURE')
_m.object = ob_armature
ob_arms.parent = ob_armature
ob_arms.matrix_parent_inverse = Matrix(((1.0, -0.0, 0.0, -0.0), (-0.0, 1.0, -0.0, 0.0), (0.0, -0.0, 1.0, -4.311), (-0.0, 0.0, -0.0, 1.0)))
ob_arms.location = (0.0, 0.0, 0.1988)
ob_arms.rotation_euler = (0.0, -0.0, -2.356)
ob_arms.scale = (0.2, 0.2, 0.2)
_vg = ob_arms.vertex_groups.new(name='root')
_vg = ob_arms.vertex_groups.new(name='torso')
_vg = ob_arms.vertex_groups.new(name='chest')
_vg = ob_arms.vertex_groups.new(name='neck')
_vg = ob_arms.vertex_groups.new(name='head')
_vg = ob_arms.vertex_groups.new(name='arm.L')
_vg.add([0, 1, 2, 3, 4, 5, 15, 16, 17, 18, 19, 20, 21, 22, 23, 24, 25, 26, 27, 28, 35, 36, 37, 38, 42, 43, 44, 45, 46, 47, 48, 49], 1.0, 'REPLACE')
_vg = ob_arms.vertex_groups.new(name='forearm.L')
_vg.add([6, 7, 8, 9, 10, 11, 12, 13, 14, 29, 30, 31, 32, 33, 34, 39, 40, 41, 50, 51, 52, 53, 54, 55, 56, 57, 58, 59], 1.0, 'REPLACE')
_vg = ob_arms.vertex_groups.new(name='hand.L')
_vg.add([60, 61, 62, 63, 64, 65, 66, 67, 68, 69, 70, 71], 1.0, 'REPLACE')
_vg = ob_arms.vertex_groups.new(name='arm.R')
_vg.add([72, 73, 74, 75, 76, 77, 87, 88, 89, 90, 91, 92, 93, 94, 95, 96, 97, 98, 99, 100, 107, 108, 109, 110, 114, 115, 116, 117, 118, 119, 120, 121], 1.0, 'REPLACE')
_vg = ob_arms.vertex_groups.new(name='forearm.R')
for _i, _w in zip([78, 79, 80, 81, 82, 83, 84, 85, 86, 101, 102, 103, 104, 105, 106, 111, 112, 113, 122, 123, 124, 125, 126, 127, 128, 129, 130, 131, 132, 133, 134, 135], [1.0, 1.0, 1.0, 1.0, 1.0, 1.0, 1.0, 1.0, 1.0, 1.0, 1.0, 1.0, 1.0, 1.0, 1.0, 1.0, 1.0, 1.0, 1.0, 1.0, 1.0, 1.0, 1.0, 1.0, 1.0, 1.0, 1.0, 1.0, 0.05034, 5.037e-05, 0.001183, 0.0006921]): _vg.add([_i], _w, 'REPLACE')
_vg = ob_arms.vertex_groups.new(name='hand.R')
for _i, _w in zip([132, 133, 134, 135, 136, 137, 138, 139, 140, 141, 142, 143], [0.9497, 0.9999, 0.9988, 0.9993, 1.0, 1.0, 1.0, 1.0, 1.0, 1.0, 1.0, 1.0]): _vg.add([_i], _w, 'REPLACE')
_vg = ob_arms.vertex_groups.new(name='thigh.L')
_vg = ob_arms.vertex_groups.new(name='shin.L')
_vg = ob_arms.vertex_groups.new(name='foot.L')
_vg = ob_arms.vertex_groups.new(name='thigh.R')
_vg = ob_arms.vertex_groups.new(name='shin.R')
_vg = ob_arms.vertex_groups.new(name='foot.R')
_m = ob_arms.modifiers.new('Armature', 'ARMATURE')
_m.object = ob_armature
ob_head.parent = ob_armature
ob_head.matrix_parent_inverse = Matrix(((1.0, -0.0, 0.0, -0.0), (-0.0, 1.0, -0.0, 0.0), (0.0, -0.0, 1.0, -4.311), (-0.0, 0.0, -0.0, 1.0)))
ob_head.location = (0.0, 0.0, 0.0)
ob_head.scale = (0.3, 0.3, 0.3)
_vg = ob_head.vertex_groups.new(name='root')
_vg = ob_head.vertex_groups.new(name='torso')
_vg = ob_head.vertex_groups.new(name='chest')
_vg = ob_head.vertex_groups.new(name='neck')
_vg = ob_head.vertex_groups.new(name='head')
for _i, _w in zip([0, 1, 2, 3, 4, 5, 6, 7, 8, 9, 10, 11, 12, 13, 14, 15, 16, 17, 18, 19, 20, 21, 22, 23, 24, 25, 26, 27, 28, 29, 30, 31, 32, 33, 34, 35, 36, 37, 38, 39, 40, 41, 42, 43, 44, 45, 46, 47, 48, 49, 50, 51, 52, 53, 54, 55, 56, 57, 58, 59, 60, 61, 62, 63, 64, 65, 66, 67, 68, 69, 70, 71, 72, 73, 74, 75, 76, 77, 78, 79, 80, 81, 82, 83, 84, 85, 86, 87, 88, 89, 90, 91, 92, 93, 94, 95, 96, 97, 98, 99, 100, 101, 102, 103, 104, 105, 106, 107, 108, 109, 110, 111, 112, 113, 114, 115, 116, 117, 118, 119, 120, 121, 122, 123, 124, 125, 126, 127, 128, 129, 130, 131, 132, 133, 134, 135, 136, 137, 138, 139, 140, 141, 142, 143, 144, 145, 146, 147, 148, 149, 150, 151, 152, 153, 154, 155, 156, 157, 158, 159, 160, 161, 162, 163, 164, 165, 166, 167, 168, 169, 170, 171, 172, 173, 174, 175, 176, 177, 178, 179, 180, 181, 182, 183, 184, 185, 186, 187, 188, 189, 190, 191, 192, 193, 194, 195, 196, 197, 198, 199, 200, 201, 202, 203, 204, 205, 206], [1.227e-06, 1.349e-06, 5.458e-06, 3.693e-06, 1.766e-06, 2.752e-06, 5.018e-06, 4.206e-06, 2.395e-06, 1.59e-06, 2.073e-06, 2.343e-06, 3.778e-06, 3.513e-06, 1.586e-06, 1.623e-06, 3.504e-06, 2.373e-06, 3.655e-06, 2.31e-06, 6.363e-06, 5.484e-06, 4.389e-06, 3.41e-06, 4.895e-06, 3.667e-06, 7.211e-06, 6.339e-06, 8.949e-06, 8.967e-06, 8.445e-06, 8.539e-06, 7.338e-06, 4.974e-06, 2.796e-06, 1.92e-06, 1.993e-06, 2.969e-06, 5.106e-06, 7.354e-06, 6.108e-06, 2.165e-06, 1.872e-06, 1.549e-06, 2.799e-06, 1.941e-06, 4.523e-06, 3.931e-06, 2.863e-06, 7.588e-06, 8.052e-06, 6.169e-06, 2.333e-06, 7.609e-06, 6.62e-06, 9.072e-07, 2.389e-06, 5.765e-06, 4.108e-06, 3.73e-06, 7.509e-06, 3.663e-06, 5.621e-06, 3.461e-06, 8.557e-06, 5.699e-06, 6.557e-06, 3.573e-06, 9.326e-06, 9.402e-06, 9.709e-06, 7.396e-06, 7.701e-06, 6.881e-06, 8.308e-06, 8.283e-06, 5.929e-07, 3.992e-06, 2.753e-06, 7.132e-06, 5.581e-06, 4.901e-06, 3.85e-06, 1.891e-06, 5.093e-06, 3.06e-06, 1.548e-06, 3.937e-06, 2.332e-06, 1.249e-06, 3.212e-06, 1.806e-06, 9.787e-07, 2.613e-06, 1.549e-06, 6.225e-06, 4.504e-06, 4.249e-06, 3.313e-06, 4.268e-07, 4.615e-07, 2.543e-06, 2.099e-06, 1.551e-06, 5.244e-06, 8.767e-07, 2.958e-06, 1.626e-06, 5.08e-06, 2.259e-06, 3.744e-06, 2.262e-06, 7.351e-06, 6.717e-06, 4.132e-06, 6.267e-06, 6.753e-06, 2.397e-06, 1.916e-06, 1.266e-06, 1.086e-06, 1.56e-06, 1.653e-06, 1.254e-06, 1.24e-06, 8.588e-07, 9.159e-07, 6.459e-07, 7.117e-07, 3.491e-06, 7.498e-06, 6.53e-06, 9.135e-07, 2.378e-06, 5.681e-06, 4.046e-06, 3.667e-06, 7.398e-06, 3.606e-06, 5.541e-06, 3.399e-06, 8.441e-06, 5.66e-06, 6.497e-06, 3.58e-06, 9.185e-06, 9.258e-06, 9.562e-06, 7.302e-06, 7.604e-06, 6.796e-06, 8.195e-06, 8.17e-06, 6.008e-07, 3.984e-06, 2.774e-06, 7.047e-06, 5.506e-06, 4.834e-06, 3.795e-06, 1.916e-06, 5.069e-06, 3.076e-06, 1.569e-06, 3.919e-06, 2.346e-06, 1.267e-06, 3.198e-06, 1.819e-06, 9.927e-07, 2.6e-06, 1.558e-06, 6.171e-06, 4.485e-06, 4.237e-06, 3.317e-06, 4.347e-07, 4.692e-07, 2.541e-06, 2.097e-06, 1.548e-06, 5.199e-06, 8.802e-07, 2.962e-06, 1.62e-06, 5.055e-06, 2.281e-06, 3.746e-06, 2.287e-06, 7.267e-06, 6.647e-06, 4.129e-06, 6.19e-06, 6.671e-06, 2.415e-06, 1.927e-06, 1.274e-06, 1.093e-06, 1.584e-06, 1.681e-06, 1.275e-06, 1.262e-06, 8.744e-07, 9.33e-07, 6.571e-07, 7.256e-07, 3.495e-06]): _vg.add([_i], _w, 'REPLACE')
_vg = ob_head.vertex_groups.new(name='arm.L')
_vg = ob_head.vertex_groups.new(name='forearm.L')
_vg = ob_head.vertex_groups.new(name='hand.L')
_vg = ob_head.vertex_groups.new(name='arm.R')
_vg = ob_head.vertex_groups.new(name='forearm.R')
_vg = ob_head.vertex_groups.new(name='hand.R')
_vg = ob_head.vertex_groups.new(name='thigh.L')
_vg = ob_head.vertex_groups.new(name='shin.L')
_vg = ob_head.vertex_groups.new(name='foot.L')
_vg = ob_head.vertex_groups.new(name='thigh.R')
_vg = ob_head.vertex_groups.new(name='shin.R')
_vg = ob_head.vertex_groups.new(name='foot.R')
_m = ob_head.modifiers.new('Armature', 'ARMATURE')
_m.object = ob_armature
ob_legs.parent = ob_armature
ob_legs.matrix_parent_inverse = Matrix(((1.0, -0.0, 0.0, -0.0), (-0.0, 1.0, -0.0, 0.0), (0.0, -0.0, 1.0, -4.311), (-0.0, 0.0, -0.0, 1.0)))
ob_legs.location = (0.0, 0.0, 0.1988)
ob_legs.rotation_euler = (0.0, -0.0, -1.571)
ob_legs.hide_render = True
ob_legs.use_mesh_mirror_y = True
_vg = ob_legs.vertex_groups.new(name='root')
_vg = ob_legs.vertex_groups.new(name='torso')
_vg = ob_legs.vertex_groups.new(name='chest')
_vg = ob_legs.vertex_groups.new(name='neck')
_vg = ob_legs.vertex_groups.new(name='head')
_vg = ob_legs.vertex_groups.new(name='arm.L')
_vg = ob_legs.vertex_groups.new(name='forearm.L')
_vg = ob_legs.vertex_groups.new(name='hand.L')
_vg = ob_legs.vertex_groups.new(name='arm.R')
_vg = ob_legs.vertex_groups.new(name='forearm.R')
_vg = ob_legs.vertex_groups.new(name='hand.R')
_vg = ob_legs.vertex_groups.new(name='thigh.L')
_vg.add([0, 1, 2, 3, 4, 5, 6, 7, 8, 9, 18, 19, 20, 21, 103, 106, 107], 1.0, 'REPLACE')
_vg = ob_legs.vertex_groups.new(name='shin.L')
for _i, _w in zip([10, 11, 12, 13, 14, 15, 16, 17, 22, 23, 24, 25, 26, 27, 28, 29], [1.0, 1.0, 1.0, 1.0, 1.0, 0.9755, 1.0, 1.0, 1.0, 1.0, 1.0, 1.0, 1.0, 1.0, 1.0, 1.0]): _vg.add([_i], _w, 'REPLACE')
_vg = ob_legs.vertex_groups.new(name='foot.L')
for _i, _w in zip([15, 30, 31, 32, 33, 34, 35, 36, 37, 38, 39, 40, 41, 42, 43, 44, 45, 46, 47, 48, 49, 50], [0.02449, 1.0, 1.0, 1.0, 1.0, 1.0, 1.0, 1.0, 1.0, 1.0, 1.0, 1.0, 1.0, 1.0, 1.0, 1.0, 1.0, 1.0, 1.0, 1.0, 1.0, 1.0]): _vg.add([_i], _w, 'REPLACE')
_vg = ob_legs.vertex_groups.new(name='thigh.R')
_vg.add([51, 52, 53, 54, 55, 56, 57, 58, 59, 60, 69, 70, 71, 72, 102, 104, 105], 1.0, 'REPLACE')
_vg = ob_legs.vertex_groups.new(name='shin.R')
_vg.add([61, 62, 63, 64, 65, 66, 67, 68, 73, 74, 75, 76, 77, 78, 79, 80], 1.0, 'REPLACE')
_vg = ob_legs.vertex_groups.new(name='foot.R')
_vg.add([81, 82, 83, 84, 85, 86, 87, 88, 89, 90, 91, 92, 93, 94, 95, 96, 97, 98, 99, 100, 101], 1.0, 'REPLACE')
_m = ob_legs.modifiers.new('Armature', 'ARMATURE')
_m.object = ob_armature
ob_armature.location = (0.0, 0.05589, 1.26)
ob_armature.rotation_euler = (0.0, 0.0, 3.142)
ob_armature.scale = (0.3, 0.3, 0.3)
ob_armature.show_in_front = True
ob_pyramid.location = (6.0, 0.0, 1.0)
ob_circle.location = (8.986, 0.0, 0.0)

# ---- collection membership
col_collection.objects.link(ob_torso)
col_collection.objects.link(ob_arms)
col_collection.objects.link(ob_head)
col_collection.objects.link(ob_legs)
col_collection.objects.link(ob_armature)
col_collection.objects.link(ob_pyramid)
col_collection.objects.link(ob_circle)

# ---- scene / render settings (as saved in the file)
scene.frame_start = 1; scene.frame_end = 200; scene.frame_set(0)
scene.render.engine = 'BLENDER_EEVEE_NEXT'
scene.render.fps = 60
bpy.context.view_layer.update()

# ---- added for rendering (the .blend has no active camera and no usable light): camera, sun
cam_auto = bpy.data.cameras.new('AutoCamera')
cam_auto.lens = 50.0
cam_auto.sensor_width = 36.0
cam_auto.clip_end = 1000.0
ob_auto_camera = bpy.data.objects.new('AutoCamera', cam_auto)
scene.collection.objects.link(ob_auto_camera)
ob_auto_camera.location = (14.805, -12.05, 9.11691)
ob_auto_camera.rotation_euler = (1.09748, -7.21219e-08, 0.694738)
scene.camera = ob_auto_camera
light_auto_sun = bpy.data.lights.new('AutoSun', 'SUN')
light_auto_sun.energy = 3.0
light_auto_sun.angle = 0.0523599
ob_auto_sun = bpy.data.objects.new('AutoSun', light_auto_sun)
scene.collection.objects.link(ob_auto_sun)
ob_auto_sun.rotation_euler = (0.872665, 0.174533, 0.523599)
bpy.context.view_layer.update()
